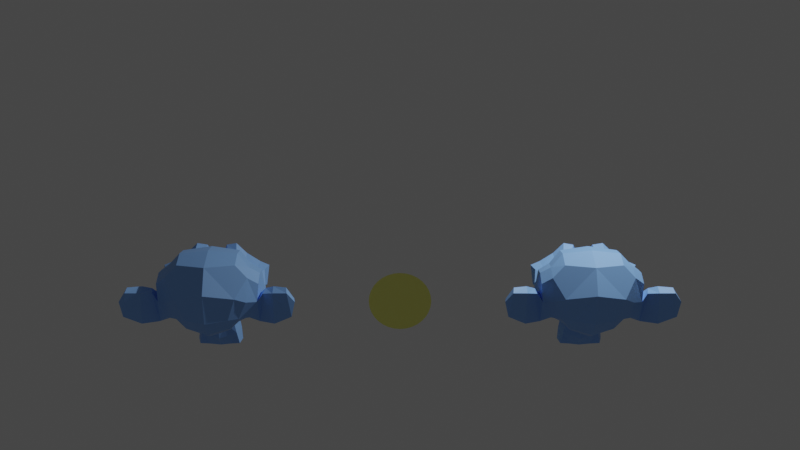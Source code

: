 # Source: UPBGE_03_Firing_Delay_Examples.blend  (saved by Blender 3.0.42; exported with 4.5.12 LTS)
import bpy
from mathutils import Matrix  # noqa: F401  (used for matrix-valued properties, if any)

bpy.ops.wm.read_factory_settings(use_empty=True)
scene = bpy.context.scene
scene.name = 'Scene'

# ---- collections
col_game = bpy.data.collections.new('Game'); scene.collection.children.link(col_game)
col_hidden = bpy.data.collections.new('Hidden'); scene.collection.children.link(col_hidden)

# ---- materials (node trees are filled in below, after node groups)
mat_blue = bpy.data.materials.new('Blue')
mat_blue.use_transparent_shadow = False
mat_yellow = bpy.data.materials.new('Yellow')
mat_yellow.use_transparent_shadow = False

# ---- material node trees
mat_blue.use_nodes = True; mat_blue.node_tree.nodes.clear()
_N = mat_blue.node_tree.nodes; _L = mat_blue.node_tree.links
n0 = _N.new('ShaderNodeBsdfPrincipled'); n0.name = 'Principled BSDF'; n0.location = (10, 300)
n0.distribution = 'GGX'
n0.subsurface_method = 'RANDOM_WALK_SKIN'
n0.inputs[0].default_value = (0.25, 0.5, 1.0, 1.0)
n0.inputs[3].default_value = 1.45
n0.inputs[27].default_value = (0.0, 0.0, 0.0, 1.0)
n0.inputs[28].default_value = 1.0
n1 = _N.new('ShaderNodeOutputMaterial'); n1.name = 'Material Output'; n1.location = (300, 300)
_L.new(n0.outputs[0], n1.inputs[0])
n1.is_active_output = True
mat_yellow.use_nodes = True; mat_yellow.node_tree.nodes.clear()
_N = mat_yellow.node_tree.nodes; _L = mat_yellow.node_tree.links
n0 = _N.new('ShaderNodeBsdfPrincipled'); n0.name = 'Principled BSDF'; n0.location = (10, 300)
n0.distribution = 'GGX'
n0.subsurface_method = 'RANDOM_WALK_SKIN'
n0.inputs[0].default_value = (1.0, 1.0, 0.25, 1.0)
n0.inputs[3].default_value = 1.45
n0.inputs[27].default_value = (0.0, 0.0, 0.0, 1.0)
n0.inputs[28].default_value = 1.0
n1 = _N.new('ShaderNodeOutputMaterial'); n1.name = 'Material Output'; n1.location = (300, 300)
_L.new(n0.outputs[0], n1.inputs[0])
n1.is_active_output = True

# ---- world
world_world = bpy.data.worlds.new('World'); scene.world = world_world
world_world.use_nodes = True; world_world.node_tree.nodes.clear()
_N = world_world.node_tree.nodes; _L = world_world.node_tree.links
n0 = _N.new('ShaderNodeOutputWorld'); n0.name = 'World Output'; n0.location = (300, 300)
n1 = _N.new('ShaderNodeBackground'); n1.name = 'Background'; n1.location = (10, 300)
n1.inputs[0].default_value = (0.05088, 0.05088, 0.05088, 1.0)
_L.new(n1.outputs[0], n0.inputs[0])
n0.is_active_output = True
world_world.color = (0.05088, 0.05088, 0.05088)
world_world.use_sun_shadow = False
world_world.sun_shadow_jitter_overblur = 0.0

# ---- cameras
cam_camera = bpy.data.cameras.new('Camera')
cam_camera.clip_end = 100.0
cam_camera.ortho_scale = 7.314

# ---- lights
light_light = bpy.data.lights.new('Light', 'POINT')
light_light.transmission_factor = 0.0
light_light.energy = 1000.0
light_light.shadow_soft_size = 0.1
light_light.shadow_maximum_resolution = 0.006
light_light.use_absolute_resolution = True

# ---- meshes
me_suzanne = bpy.data.meshes.new('Suzanne')
me_suzanne.from_pydata([(-0.4375, 0.7374, 0.1641), (0.4375, 0.7374, 0.1641), (-0.5, 0.6593, 0.09375), (0.5, 0.6593, 0.09375), (-0.5469, 0.5499, 0.05469), (0.5469, 0.5499, 0.05469), (-0.3516, 0.589, -0.02344), (0.3516, 0.589, -0.02344), (-0.3516, 0.6905, 0.03125), (0.3516, 0.6905, 0.03125), (-0.3516, 0.753, 0.1328), (0.3516, 0.753, 0.1328), (-0.2734, 0.7686, 0.1641), (0.2734, 0.7686, 0.1641), (-0.2031, 0.714, 0.09375), (0.2031, 0.714, 0.09375), (-0.1563, 0.6202, 0.05469), (0.1562, 0.6202, 0.05469), (-0.07813, 0.628, 0.2422), (0.07812, 0.628, 0.2422), (-0.1406, 0.714, 0.2422), (0.1406, 0.714, 0.2422), (-0.2422, 0.7686, 0.2422), (0.2422, 0.7686, 0.2422), (-0.2734, 0.7686, 0.3281), (0.2734, 0.7686, 0.3281), (-0.2031, 0.714, 0.3906), (0.2031, 0.714, 0.3906), (-0.1563, 0.6202, 0.4375), (0.1562, 0.6202, 0.4375), (-0.3516, 0.589, 0.5156), (0.3516, 0.589, 0.5156), (-0.3516, 0.6905, 0.4531), (0.3516, 0.6905, 0.4531), (-0.3516, 0.753, 0.3594), (0.3516, 0.753, 0.3594), (-0.4375, 0.7374, 0.3281), (0.4375, 0.7374, 0.3281), (-0.5, 0.6593, 0.3906), (0.5, 0.6593, 0.3906), (-0.5469, 0.5499, 0.4375), (0.5469, 0.5499, 0.4375), (-0.625, 0.5343, 0.2422), (0.625, 0.5343, 0.2422), (-0.5625, 0.6436, 0.2422), (0.5625, 0.6436, 0.2422), (-0.4688, 0.7296, 0.2422), (0.4688, 0.7296, 0.2422), (-0.4766, 0.7452, 0.2422), (0.4766, 0.7452, 0.2422), (-0.4453, 0.753, 0.3359), (0.4453, 0.753, 0.3359), (-0.3516, 0.7765, 0.375), (0.3516, 0.7765, 0.375), (-0.2656, 0.7921, 0.3359), (0.2656, 0.7921, 0.3359), (-0.2266, 0.7921, 0.2422), (0.2266, 0.7921, 0.2422), (-0.2656, 0.7921, 0.1562), (0.2656, 0.7921, 0.1562), (-0.3516, 0.7999, 0.2422), (0.3516, 0.7999, 0.2422), (-0.3516, 0.7765, 0.1172), (0.3516, 0.7765, 0.1172), (-0.4453, 0.753, 0.1562), (0.4453, 0.753, 0.1562), (-3.633e-08, 0.714, 0.4297), (-4.316e-08, 0.7921, 0.3516), (-3.565e-08, 0.7061, -0.6797), (-3.975e-08, 0.753, -0.3203), (-4.111e-08, 0.7686, -0.1875), (-3.428e-08, 0.6905, -0.7734), (-2.404e-08, 0.5733, 0.4062), (-2.13e-08, 0.5421, 0.5703), (7.636e-08, -0.5751, 0.8984), (1.03e-07, -0.8798, 0.5625), (1.01e-07, -0.8564, 0.07031), (5.929e-08, -0.3798, -0.3828), (-0.2031, 0.5343, -0.1875), (0.2031, 0.5343, -0.1875), (-0.3125, 0.5421, -0.4375), (0.3125, 0.5421, -0.4375), (-0.3516, 0.5421, -0.6953), (0.3516, 0.5421, -0.6953), (-0.3672, 0.503, -0.8906), (0.3672, 0.503, -0.8906), (-0.3281, 0.4952, -0.9453), (0.3281, 0.4952, -0.9453), (-0.1797, 0.5265, -0.9688), (0.1797, 0.5265, -0.9688), (-2.199e-08, 0.5499, -0.9844), (-0.4375, 0.503, -0.1406), (0.4375, 0.503, -0.1406), (-0.6328, 0.5108, -0.03906), (0.6328, 0.5108, -0.03906), (-0.8281, 0.4171, 0.1484), (0.8281, 0.4171, 0.1484), (-0.8594, 0.5655, 0.4297), (0.8594, 0.5655, 0.4297), (-0.7109, 0.5968, 0.4844), (0.7109, 0.5968, 0.4844), (-0.4922, 0.6593, 0.6016), (0.4922, 0.6593, 0.6016), (-0.3203, 0.7061, 0.7578), (0.3203, 0.7061, 0.7578), (-0.1563, 0.7296, 0.7188), (0.1562, 0.7296, 0.7188), (-0.0625, 0.7218, 0.4922), (0.0625, 0.7218, 0.4922), (-0.1641, 0.7452, 0.4141), (0.1641, 0.7452, 0.4141), (-0.125, 0.7374, 0.3047), (0.125, 0.7374, 0.3047), (-0.2031, 0.714, 0.09375), (0.2031, 0.714, 0.09375), (-0.375, 0.6749, 0.01562), (0.375, 0.6749, 0.01562), (-0.4922, 0.6436, 0.0625), (0.4922, 0.6436, 0.0625), (-0.625, 0.6202, 0.1875), (0.625, 0.6202, 0.1875), (-0.6406, 0.6202, 0.2969), (0.6406, 0.6202, 0.2969), (-0.6016, 0.6358, 0.375), (0.6016, 0.6358, 0.375), (-0.4297, 0.6905, 0.4375), (0.4297, 0.6905, 0.4375), (-0.25, 0.7296, 0.4688), (0.25, 0.7296, 0.4688), (-3.565e-08, 0.7061, -0.7656), (-0.1094, 0.7061, -0.7188), (0.1094, 0.7061, -0.7188), (-0.1172, 0.6827, -0.8359), (0.1172, 0.6827, -0.8359), (-0.0625, 0.6671, -0.8828), (0.0625, 0.6671, -0.8828), (-3.155e-08, 0.6593, -0.8906), (-3.701e-08, 0.7218, -0.1953), (-3.633e-08, 0.714, -0.1406), (-0.1016, 0.714, -0.1484), (0.1016, 0.714, -0.1484), (-0.125, 0.7218, -0.2266), (0.125, 0.7218, -0.2266), (-0.08594, 0.714, -0.2891), (0.08594, 0.714, -0.2891), (-0.3984, 0.6436, -0.04688), (0.3984, 0.6436, -0.04688), (-0.6172, 0.5968, 0.05469), (0.6172, 0.5968, 0.05469), (-0.7266, 0.5733, 0.2031), (0.7266, 0.5733, 0.2031), (-0.7422, 0.628, 0.375), (0.7422, 0.628, 0.375), (-0.6875, 0.6983, 0.4141), (0.6875, 0.6983, 0.4141), (-0.4375, 0.7686, 0.5469), (0.4375, 0.7686, 0.5469), (-0.3125, 0.8077, 0.6406), (0.3125, 0.8077, 0.6406), (-0.2031, 0.8233, 0.6172), (0.2031, 0.8233, 0.6172), (-0.1016, 0.8155, 0.4297), (0.1016, 0.8155, 0.4297), (-0.125, 0.7843, -0.1016), (0.125, 0.7843, -0.1016), (-0.2109, 0.6827, -0.4453), (0.2109, 0.6827, -0.4453), (-0.25, 0.6593, -0.7031), (0.25, 0.6593, -0.7031), (-0.2656, 0.6358, -0.8203), (0.2656, 0.6358, -0.8203), (-0.2344, 0.6046, -0.9141), (0.2344, 0.6046, -0.9141), (-0.1641, 0.6046, -0.9297), (0.1641, 0.6046, -0.9297), (-2.745e-08, 0.6124, -0.9453), (-3.496e-08, 0.6983, 0.04688), (-3.838e-08, 0.7374, 0.2109), (-0.3281, 0.714, 0.4766), (0.3281, 0.714, 0.4766), (-0.1641, 0.7218, 0.1406), (0.1641, 0.7218, 0.1406), (-0.1328, 0.7296, 0.2109), (0.1328, 0.7296, 0.2109), (-0.1172, 0.7061, -0.6875), (0.1172, 0.7061, -0.6875), (-0.07813, 0.7218, -0.4453), (0.07812, 0.7218, -0.4453), (-3.701e-08, 0.7218, -0.4453), (-3.633e-08, 0.714, -0.3281), (-0.09375, 0.753, -0.2734), (0.09375, 0.753, -0.2734), (-0.1328, 0.7686, -0.2266), (0.1328, 0.7686, -0.2266), (-0.1094, 0.753, -0.1328), (0.1094, 0.753, -0.1328), (-0.03906, 0.753, -0.125), (0.03906, 0.753, -0.125), (-4.384e-08, 0.7999, -0.2031), (-0.04688, 0.7843, -0.1484), (0.04687, 0.7843, -0.1484), (-0.09375, 0.7843, -0.1562), (0.09375, 0.7843, -0.1562), (-0.1094, 0.7999, -0.2266), (0.1094, 0.7999, -0.2266), (-0.07813, 0.7765, -0.25), (0.07812, 0.7765, -0.25), (-4.179e-08, 0.7765, -0.2891), (-0.2578, 0.5265, -0.3125), (0.2578, 0.5265, -0.3125), (-0.1641, 0.6827, -0.2422), (0.1641, 0.6827, -0.2422), (-0.1797, 0.6827, -0.3125), (0.1797, 0.6827, -0.3125), (-0.2344, 0.5265, -0.25), (0.2344, 0.5265, -0.25), (-3.155e-08, 0.6593, -0.875), (-0.04688, 0.6593, -0.8672), (0.04687, 0.6593, -0.8672), (-0.09375, 0.6827, -0.8203), (0.09375, 0.6827, -0.8203), (-0.09375, 0.6983, -0.7422), (0.09375, 0.6983, -0.7422), (-2.882e-08, 0.628, -0.7812), (-0.09375, 0.6358, -0.75), (0.09375, 0.6358, -0.75), (-0.09375, 0.6124, -0.8125), (0.09375, 0.6124, -0.8125), (-0.04688, 0.6046, -0.8516), (0.04687, 0.6046, -0.8516), (-2.677e-08, 0.6046, -0.8594), (-0.1719, 0.753, 0.2188), (0.1719, 0.753, 0.2188), (-0.1875, 0.7452, 0.1562), (0.1875, 0.7452, 0.1562), (-0.3359, 0.7296, 0.4297), (0.3359, 0.7296, 0.4297), (-0.2734, 0.7452, 0.4219), (0.2734, 0.7452, 0.4219), (-0.4219, 0.7452, 0.3984), (0.4219, 0.7452, 0.3984), (-0.5625, 0.6671, 0.3516), (0.5625, 0.6671, 0.3516), (-0.5859, 0.6593, 0.2891), (0.5859, 0.6593, 0.2891), (-0.5781, 0.6515, 0.1953), (0.5781, 0.6515, 0.1953), (-0.4766, 0.6905, 0.1016), (0.4766, 0.6905, 0.1016), (-0.375, 0.714, 0.0625), (0.375, 0.714, 0.0625), (-0.2266, 0.753, 0.1094), (0.2266, 0.753, 0.1094), (-0.1797, 0.753, 0.2969), (0.1797, 0.753, 0.2969), (-0.2109, 0.753, 0.375), (0.2109, 0.753, 0.375), (-0.2344, 0.7296, 0.3594), (0.2344, 0.7296, 0.3594), (-0.1953, 0.7296, 0.2969), (0.1953, 0.7296, 0.2969), (-0.2422, 0.7296, 0.125), (0.2422, 0.7296, 0.125), (-0.375, 0.6983, 0.08594), (0.375, 0.6983, 0.08594), (-0.4609, 0.6749, 0.1172), (0.4609, 0.6749, 0.1172), (-0.5469, 0.6436, 0.2109), (0.5469, 0.6436, 0.2109), (-0.5547, 0.6436, 0.2812), (0.5547, 0.6436, 0.2812), (-0.5312, 0.6515, 0.3359), (0.5312, 0.6515, 0.3359), (-0.4141, 0.7218, 0.3906), (0.4141, 0.7218, 0.3906), (-0.2812, 0.7374, 0.3984), (0.2812, 0.7374, 0.3984), (-0.3359, 0.7218, 0.4062), (0.3359, 0.7218, 0.4062), (-0.2031, 0.7218, 0.1719), (0.2031, 0.7218, 0.1719), (-0.1953, 0.7218, 0.2266), (0.1953, 0.7218, 0.2266), (-0.1094, 0.5811, 0.4609), (0.1094, 0.5811, 0.4609), (-0.1953, 0.589, 0.6641), (0.1953, 0.589, 0.6641), (-0.3359, 0.5655, 0.6875), (0.3359, 0.5655, 0.6875), (-0.4844, 0.5265, 0.5547), (0.4844, 0.5265, 0.5547), (-0.6797, 0.464, 0.4531), (0.6797, 0.464, 0.4531), (-0.7969, 0.4327, 0.4062), (0.7969, 0.4327, 0.4062), (-0.7734, 0.3468, 0.1641), (0.7734, 0.3468, 0.1641), (-0.6016, 0.3858, 0.0), (0.6016, 0.3858, 0.0), (-0.4375, 0.4405, -0.09375), (0.4375, 0.4405, -0.09375), (3.283e-09, 0.2608, 0.8984), (3.538e-08, -0.1064, 0.9844), (8.729e-08, -0.7001, -0.1953), (1.216e-08, 0.1593, -0.4609), (-1.174e-08, 0.4327, -0.9766), (-1.498e-09, 0.3155, -0.8047), (5.51e-10, 0.2921, -0.5703), (3.966e-09, 0.253, -0.4844), (-0.8516, 0.02646, 0.2344), (0.8516, 0.02646, 0.2344), (-0.8594, -0.0751, 0.3203), (0.8594, -0.0751, 0.3203), (-0.7734, -0.4657, 0.2656), (0.7734, -0.4657, 0.2656), (-0.4609, -0.7314, 0.4375), (0.4609, -0.7314, 0.4375), (-0.7344, 0.04208, -0.04688), (0.7344, 0.04208, -0.04688), (-0.5938, -0.1923, -0.125), (0.5938, -0.1923, -0.125), (-0.6406, -0.4579, -0.007812), (0.6406, -0.4579, -0.007812), (-0.3359, -0.6923, 0.05469), (0.3359, -0.6923, 0.05469), (-0.2344, 0.378, -0.3516), (0.2344, 0.378, -0.3516), (-0.1797, 0.2296, -0.4141), (0.1797, 0.2296, -0.4141), (-0.2891, 0.3546, -0.7109), (0.2891, 0.3546, -0.7109), (-0.25, 0.3624, -0.5), (0.25, 0.3624, -0.5), (-0.3281, 0.3702, -0.9141), (0.3281, 0.3702, -0.9141), (-0.1406, 0.339, -0.7578), (0.1406, 0.339, -0.7578), (-0.125, 0.3311, -0.5391), (0.125, 0.3311, -0.5391), (-0.1641, 0.4093, -0.9453), (0.1641, 0.4093, -0.9453), (-0.2188, 0.4015, -0.2812), (0.2188, 0.4015, -0.2812), (-0.2109, 0.4405, -0.2266), (0.2109, 0.4405, -0.2266), (-0.2031, 0.4718, -0.1719), (0.2031, 0.4718, -0.1719), (-0.2109, 0.1358, -0.3906), (0.2109, 0.1358, -0.3906), (-0.2969, -0.2939, -0.3125), (0.2969, -0.2939, -0.3125), (-0.3437, -0.5673, -0.1484), (0.3438, -0.5673, -0.1484), (-0.4531, -0.411, 0.8672), (0.4531, -0.411, 0.8672), (-0.4531, -0.09854, 0.9297), (0.4531, -0.09854, 0.9297), (-0.4531, 0.2061, 0.8516), (0.4531, 0.2061, 0.8516), (-0.4609, 0.4015, 0.5234), (0.4609, 0.4015, 0.5234), (-0.7266, 0.3077, 0.4062), (0.7266, 0.3077, 0.4062), (-0.6328, 0.253, 0.4531), (0.6328, 0.253, 0.4531), (-0.6406, 0.02646, 0.7031), (0.6406, 0.02646, 0.7031), (-0.7969, 0.09677, 0.5625), (0.7969, 0.09677, 0.5625), (-0.7969, -0.1454, 0.6172), (0.7969, -0.1454, 0.6172), (-0.6406, -0.2235, 0.75), (0.6406, -0.2235, 0.75), (-0.6406, -0.4735, 0.6797), (0.6406, -0.4735, 0.6797), (-0.7969, -0.3876, 0.5391), (0.7969, -0.3876, 0.5391), (-0.6172, -0.6142, 0.3281), (0.6172, -0.6142, 0.3281), (-0.4844, -0.5751, 0.02344), (0.4844, -0.5751, 0.02344), (-0.8203, -0.2314, 0.3281), (0.8203, -0.2314, 0.3281), (-0.4062, 0.1202, -0.1719), (0.4062, 0.1202, -0.1719), (-0.4297, -0.2392, -0.1953), (0.4297, -0.2392, -0.1953), (-0.8906, -0.2626, 0.4062), (0.8906, -0.2626, 0.4062), (-0.7734, -0.1532, -0.1406), (0.7734, -0.1532, -0.1406), (-1.039, -0.3564, -0.1016), (1.039, -0.3564, -0.1016), (-1.281, -0.4579, 0.05469), (1.281, -0.4579, 0.05469), (-1.352, -0.4501, 0.3203), (1.352, -0.4501, 0.3203), (-1.234, -0.4501, 0.5078), (1.234, -0.4501, 0.5078), (-1.023, -0.3407, 0.4766), (1.023, -0.3407, 0.4766), (-1.016, -0.3173, 0.4141), (1.016, -0.3173, 0.4141), (-1.188, -0.4189, 0.4375), (1.188, -0.4189, 0.4375), (-1.266, -0.4345, 0.2891), (1.266, -0.4345, 0.2891), (-1.211, -0.4345, 0.07812), (1.211, -0.4345, 0.07812), (-1.031, -0.3329, -0.03906), (1.031, -0.3329, -0.03906), (-0.8281, -0.161, -0.07031), (0.8281, -0.161, -0.07031), (-0.9219, -0.247, 0.3594), (0.9219, -0.247, 0.3594), (-0.9453, -0.3173, 0.3047), (0.9453, -0.3173, 0.3047), (-0.8828, -0.2392, -0.02344), (0.8828, -0.2392, -0.02344), (-1.039, -0.3954, 0.0), (1.039, -0.3954, 0.0), (-1.188, -0.4735, 0.09375), (1.188, -0.4735, 0.09375), (-1.234, -0.4735, 0.25), (1.234, -0.4735, 0.25), (-1.172, -0.4657, 0.3594), (1.172, -0.4657, 0.3594), (-1.023, -0.3876, 0.3438), (1.023, -0.3876, 0.3438), (-0.8438, -0.2392, 0.2891), (0.8438, -0.2392, 0.2891), (-0.8359, -0.3017, 0.1719), (0.8359, -0.3017, 0.1719), (-0.7578, -0.3017, 0.09375), (0.7578, -0.3017, 0.09375), (-0.8203, -0.3017, 0.08594), (0.8203, -0.3017, 0.08594), (-0.8438, -0.3017, 0.01562), (0.8438, -0.3017, 0.01562), (-0.8125, -0.3017, -0.01562), (0.8125, -0.3017, -0.01562), (-0.7266, -0.09854, 0.0), (0.7266, -0.09854, 0.0), (-0.7188, -0.2001, -0.02344), (0.7188, -0.2001, -0.02344), (-0.7188, -0.2157, 0.03906), (0.7188, -0.2157, 0.03906), (-0.7969, -0.2392, 0.2031), (0.7969, -0.2392, 0.2031), (-0.8906, -0.2939, 0.2422), (0.8906, -0.2939, 0.2422), (-0.8906, -0.3485, 0.2344), (0.8906, -0.3485, 0.2344), (-0.8125, -0.3485, -0.01562), (0.8125, -0.3485, -0.01562), (-0.8516, -0.3485, 0.01562), (0.8516, -0.3485, 0.01562), (-0.8281, -0.3485, 0.07812), (0.8281, -0.3485, 0.07812), (-0.7656, -0.3485, 0.09375), (0.7656, -0.3485, 0.09375), (-0.8438, -0.3485, 0.1719), (0.8438, -0.3485, 0.1719), (-1.039, -0.4423, 0.3281), (1.039, -0.4423, 0.3281), (-1.188, -0.5126, 0.3438), (1.188, -0.5126, 0.3438), (-1.258, -0.5204, 0.2422), (1.258, -0.5204, 0.2422), (-1.211, -0.5126, 0.08594), (1.211, -0.5126, 0.08594), (-1.047, -0.4501, 0.0), (1.047, -0.4501, 0.0), (-0.8828, -0.2939, -0.01562), (0.8828, -0.2939, -0.01562), (-0.9531, -0.372, 0.2891), (0.9531, -0.372, 0.2891), (-0.8906, -0.3564, 0.1094), (0.8906, -0.3564, 0.1094), (-0.9375, -0.3642, 0.0625), (0.9375, -0.3642, 0.0625), (-1.0, -0.3954, 0.125), (1.0, -0.3954, 0.125), (-0.9609, -0.3798, 0.1719), (0.9609, -0.3798, 0.1719), (-1.016, -0.4032, 0.2344), (1.016, -0.4032, 0.2344), (-1.055, -0.411, 0.1875), (1.055, -0.411, 0.1875), (-1.109, -0.4189, 0.2109), (1.109, -0.4189, 0.2109), (-1.086, -0.4189, 0.2734), (1.086, -0.4189, 0.2734), (-1.023, -0.5126, 0.4375), (1.023, -0.5126, 0.4375), (-1.25, -0.5751, 0.4688), (1.25, -0.5751, 0.4688), (-1.367, -0.5282, 0.2969), (1.367, -0.5282, 0.2969), (-1.312, -0.5595, 0.05469), (1.312, -0.5595, 0.05469), (-1.039, -0.5204, -0.08594), (1.039, -0.5204, -0.08594), (-0.7891, -0.3564, -0.125), (0.7891, -0.3564, -0.125), (-0.8594, -0.411, 0.3828), (0.8594, -0.411, 0.3828)], [], [(46, 0, 2, 44), (3, 1, 47, 45), (44, 2, 4, 42), (5, 3, 45, 43), (2, 8, 6, 4), (7, 9, 3, 5), (0, 10, 8, 2), (9, 11, 1, 3), (10, 12, 14, 8), (15, 13, 11, 9), (8, 14, 16, 6), (17, 15, 9, 7), (14, 20, 18, 16), (19, 21, 15, 17), (12, 22, 20, 14), (21, 23, 13, 15), (22, 24, 26, 20), (27, 25, 23, 21), (20, 26, 28, 18), (29, 27, 21, 19), (26, 32, 30, 28), (31, 33, 27, 29), (24, 34, 32, 26), (33, 35, 25, 27), (34, 36, 38, 32), (39, 37, 35, 33), (32, 38, 40, 30), (41, 39, 33, 31), (38, 44, 42, 40), (43, 45, 39, 41), (36, 46, 44, 38), (45, 47, 37, 39), (46, 36, 50, 48), (51, 37, 47, 49), (36, 34, 52, 50), (53, 35, 37, 51), (34, 24, 54, 52), (55, 25, 35, 53), (24, 22, 56, 54), (57, 23, 25, 55), (22, 12, 58, 56), (59, 13, 23, 57), (12, 10, 62, 58), (63, 11, 13, 59), (10, 0, 64, 62), (65, 1, 11, 63), (0, 46, 48, 64), (49, 47, 1, 65), (60, 64, 48), (49, 65, 61), (62, 64, 60), (61, 65, 63), (60, 58, 62), (63, 59, 61), (60, 56, 58), (59, 57, 61), (60, 54, 56), (57, 55, 61), (60, 52, 54), (55, 53, 61), (60, 50, 52), (53, 51, 61), (60, 48, 50), (51, 49, 61), (88, 173, 175, 90), (175, 174, 89, 90), (86, 171, 173, 88), (174, 172, 87, 89), (84, 169, 171, 86), (172, 170, 85, 87), (82, 167, 169, 84), (170, 168, 83, 85), (80, 165, 167, 82), (168, 166, 81, 83), (78, 91, 145, 163), (146, 92, 79, 164), (91, 93, 147, 145), (148, 94, 92, 146), (93, 95, 149, 147), (150, 96, 94, 148), (95, 97, 151, 149), (152, 98, 96, 150), (97, 99, 153, 151), (154, 100, 98, 152), (99, 101, 155, 153), (156, 102, 100, 154), (101, 103, 157, 155), (158, 104, 102, 156), (103, 105, 159, 157), (160, 106, 104, 158), (105, 107, 161, 159), (162, 108, 106, 160), (107, 66, 67, 161), (67, 66, 108, 162), (109, 127, 159, 161), (160, 128, 110, 162), (127, 178, 157, 159), (158, 179, 128, 160), (125, 155, 157, 178), (158, 156, 126, 179), (123, 153, 155, 125), (156, 154, 124, 126), (121, 151, 153, 123), (154, 152, 122, 124), (119, 149, 151, 121), (152, 150, 120, 122), (117, 147, 149, 119), (150, 148, 118, 120), (115, 145, 147, 117), (148, 146, 116, 118), (113, 163, 145, 115), (146, 164, 114, 116), (113, 180, 176, 163), (176, 181, 114, 164), (109, 161, 67, 111), (67, 162, 110, 112), (111, 67, 177, 182), (177, 67, 112, 183), (176, 180, 182, 177), (183, 181, 176, 177), (134, 136, 175, 173), (175, 136, 135, 174), (132, 134, 173, 171), (174, 135, 133, 172), (130, 132, 171, 169), (172, 133, 131, 170), (165, 186, 184, 167), (185, 187, 166, 168), (130, 169, 167, 184), (168, 170, 131, 185), (143, 189, 188, 186), (188, 189, 144, 187), (184, 186, 188, 68), (188, 187, 185, 68), (129, 130, 184, 68), (185, 131, 129, 68), (141, 192, 190, 143), (191, 193, 142, 144), (139, 194, 192, 141), (193, 195, 140, 142), (138, 196, 194, 139), (195, 197, 138, 140), (137, 70, 196, 138), (197, 70, 137, 138), (189, 143, 190, 69), (191, 144, 189, 69), (69, 190, 205, 207), (206, 191, 69, 207), (70, 198, 199, 196), (200, 198, 70, 197), (196, 199, 201, 194), (202, 200, 197, 195), (194, 201, 203, 192), (204, 202, 195, 193), (192, 203, 205, 190), (206, 204, 193, 191), (198, 203, 201, 199), (202, 204, 198, 200), (198, 207, 205, 203), (206, 207, 198, 204), (138, 139, 163, 176), (164, 140, 138, 176), (139, 141, 210, 163), (211, 142, 140, 164), (141, 143, 212, 210), (213, 144, 142, 211), (143, 186, 165, 212), (166, 187, 144, 213), (80, 208, 212, 165), (213, 209, 81, 166), (208, 214, 210, 212), (211, 215, 209, 213), (78, 163, 210, 214), (211, 164, 79, 215), (130, 129, 71, 221), (71, 129, 131, 222), (132, 130, 221, 219), (222, 131, 133, 220), (134, 132, 219, 217), (220, 133, 135, 218), (136, 134, 217, 216), (218, 135, 136, 216), (216, 217, 228, 230), (229, 218, 216, 230), (217, 219, 226, 228), (227, 220, 218, 229), (219, 221, 224, 226), (225, 222, 220, 227), (221, 71, 223, 224), (223, 71, 222, 225), (223, 230, 228, 224), (229, 230, 223, 225), (224, 228, 226), (227, 229, 225), (182, 180, 233, 231), (234, 181, 183, 232), (111, 182, 231, 253), (232, 183, 112, 254), (109, 111, 253, 255), (254, 112, 110, 256), (180, 113, 251, 233), (252, 114, 181, 234), (113, 115, 249, 251), (250, 116, 114, 252), (115, 117, 247, 249), (248, 118, 116, 250), (117, 119, 245, 247), (246, 120, 118, 248), (119, 121, 243, 245), (244, 122, 120, 246), (121, 123, 241, 243), (242, 124, 122, 244), (123, 125, 239, 241), (240, 126, 124, 242), (125, 178, 235, 239), (236, 179, 126, 240), (178, 127, 237, 235), (238, 128, 179, 236), (127, 109, 255, 237), (256, 110, 128, 238), (237, 255, 257, 275), (258, 256, 238, 276), (235, 237, 275, 277), (276, 238, 236, 278), (239, 235, 277, 273), (278, 236, 240, 274), (241, 239, 273, 271), (274, 240, 242, 272), (243, 241, 271, 269), (272, 242, 244, 270), (245, 243, 269, 267), (270, 244, 246, 268), (247, 245, 267, 265), (268, 246, 248, 266), (249, 247, 265, 263), (266, 248, 250, 264), (251, 249, 263, 261), (264, 250, 252, 262), (233, 251, 261, 279), (262, 252, 234, 280), (255, 253, 259, 257), (260, 254, 256, 258), (253, 231, 281, 259), (282, 232, 254, 260), (231, 233, 279, 281), (280, 234, 232, 282), (66, 107, 283, 72), (284, 108, 66, 72), (107, 105, 285, 283), (286, 106, 108, 284), (105, 103, 287, 285), (288, 104, 106, 286), (103, 101, 289, 287), (290, 102, 104, 288), (101, 99, 291, 289), (292, 100, 102, 290), (99, 97, 293, 291), (294, 98, 100, 292), (97, 95, 295, 293), (296, 96, 98, 294), (95, 93, 297, 295), (298, 94, 96, 296), (93, 91, 299, 297), (300, 92, 94, 298), (307, 308, 327, 337), (328, 308, 307, 338), (306, 307, 337, 335), (338, 307, 306, 336), (305, 306, 335, 339), (336, 306, 305, 340), (88, 90, 305, 339), (305, 90, 89, 340), (86, 88, 339, 333), (340, 89, 87, 334), (84, 86, 333, 329), (334, 87, 85, 330), (82, 84, 329, 331), (330, 85, 83, 332), (329, 335, 337, 331), (338, 336, 330, 332), (329, 333, 339, 335), (340, 334, 330, 336), (325, 331, 337, 327), (338, 332, 326, 328), (80, 82, 331, 325), (332, 83, 81, 326), (208, 341, 343, 214), (344, 342, 209, 215), (80, 325, 341, 208), (342, 326, 81, 209), (78, 214, 343, 345), (344, 215, 79, 346), (78, 345, 299, 91), (300, 346, 79, 92), (76, 323, 351, 303), (352, 324, 76, 303), (303, 351, 349, 77), (350, 352, 303, 77), (77, 349, 347, 304), (348, 350, 77, 304), (304, 347, 327, 308), (328, 348, 304, 308), (325, 327, 347, 341), (348, 328, 326, 342), (295, 297, 317, 309), (318, 298, 296, 310), (75, 315, 323, 76), (324, 316, 75, 76), (301, 357, 355, 302), (356, 358, 301, 302), (302, 355, 353, 74), (354, 356, 302, 74), (74, 353, 315, 75), (316, 354, 74, 75), (291, 293, 361, 363), (362, 294, 292, 364), (363, 361, 367, 365), (368, 362, 364, 366), (365, 367, 369, 371), (370, 368, 366, 372), (371, 369, 375, 373), (376, 370, 372, 374), (313, 377, 373, 375), (374, 378, 314, 376), (315, 353, 373, 377), (374, 354, 316, 378), (353, 355, 371, 373), (372, 356, 354, 374), (355, 357, 365, 371), (366, 358, 356, 372), (357, 359, 363, 365), (364, 360, 358, 366), (289, 291, 363, 359), (364, 292, 290, 360), (73, 359, 357, 301), (358, 360, 73, 301), (283, 285, 287, 289), (288, 286, 284, 290), (283, 289, 359, 73), (360, 290, 284, 73), (72, 283, 73), (73, 284, 72), (293, 295, 309, 361), (310, 296, 294, 362), (309, 311, 367, 361), (368, 312, 310, 362), (311, 381, 369, 367), (370, 382, 312, 368), (313, 375, 369, 381), (370, 376, 314, 382), (347, 349, 385, 383), (386, 350, 348, 384), (317, 383, 385, 319), (386, 384, 318, 320), (297, 299, 383, 317), (384, 300, 298, 318), (299, 343, 341, 383), (342, 344, 300, 384), (341, 347, 383), (384, 348, 342), (299, 345, 343), (344, 346, 300), (313, 321, 379, 377), (380, 322, 314, 378), (315, 377, 379, 323), (380, 378, 316, 324), (319, 385, 379, 321), (380, 386, 320, 322), (349, 351, 379, 385), (380, 352, 350, 386), (323, 379, 351), (352, 380, 324), (399, 387, 413, 401), (414, 388, 400, 402), (399, 401, 403, 397), (404, 402, 400, 398), (397, 403, 405, 395), (406, 404, 398, 396), (395, 405, 407, 393), (408, 406, 396, 394), (393, 407, 409, 391), (410, 408, 394, 392), (391, 409, 411, 389), (412, 410, 392, 390), (409, 419, 417, 411), (418, 420, 410, 412), (407, 421, 419, 409), (420, 422, 408, 410), (405, 423, 421, 407), (422, 424, 406, 408), (403, 425, 423, 405), (424, 426, 404, 406), (401, 427, 425, 403), (426, 428, 402, 404), (401, 413, 415, 427), (416, 414, 402, 428), (317, 319, 443, 441), (444, 320, 318, 442), (319, 389, 411, 443), (412, 390, 320, 444), (309, 317, 441, 311), (442, 318, 310, 312), (381, 429, 413, 387), (414, 430, 382, 388), (411, 417, 439, 443), (440, 418, 412, 444), (437, 445, 443, 439), (444, 446, 438, 440), (433, 445, 437, 435), (438, 446, 434, 436), (431, 447, 445, 433), (446, 448, 432, 434), (429, 447, 431, 449), (432, 448, 430, 450), (413, 429, 449, 415), (450, 430, 414, 416), (311, 447, 429, 381), (430, 448, 312, 382), (311, 441, 445, 447), (446, 442, 312, 448), (441, 443, 445), (446, 444, 442), (415, 449, 451, 475), (452, 450, 416, 476), (449, 431, 461, 451), (462, 432, 450, 452), (431, 433, 459, 461), (460, 434, 432, 462), (433, 435, 457, 459), (458, 436, 434, 460), (435, 437, 455, 457), (456, 438, 436, 458), (437, 439, 453, 455), (454, 440, 438, 456), (439, 417, 473, 453), (474, 418, 440, 454), (427, 415, 475, 463), (476, 416, 428, 464), (425, 427, 463, 465), (464, 428, 426, 466), (423, 425, 465, 467), (466, 426, 424, 468), (421, 423, 467, 469), (468, 424, 422, 470), (419, 421, 469, 471), (470, 422, 420, 472), (417, 419, 471, 473), (472, 420, 418, 474), (457, 455, 479, 477), (480, 456, 458, 478), (477, 479, 481, 483), (482, 480, 478, 484), (483, 481, 487, 485), (488, 482, 484, 486), (485, 487, 489, 491), (490, 488, 486, 492), (463, 475, 485, 491), (486, 476, 464, 492), (451, 483, 485, 475), (486, 484, 452, 476), (451, 461, 477, 483), (478, 462, 452, 484), (457, 477, 461, 459), (462, 478, 458, 460), (453, 473, 479, 455), (480, 474, 454, 456), (471, 481, 479, 473), (480, 482, 472, 474), (469, 487, 481, 471), (482, 488, 470, 472), (467, 489, 487, 469), (488, 490, 468, 470), (465, 491, 489, 467), (490, 492, 466, 468), (463, 491, 465), (466, 492, 464), (391, 389, 503, 501), (504, 390, 392, 502), (393, 391, 501, 499), (502, 392, 394, 500), (395, 393, 499, 497), (500, 394, 396, 498), (397, 395, 497, 495), (498, 396, 398, 496), (399, 397, 495, 493), (496, 398, 400, 494), (387, 399, 493, 505), (494, 400, 388, 506), (493, 501, 503, 505), (504, 502, 494, 506), (493, 495, 499, 501), (500, 496, 494, 502), (495, 497, 499), (500, 498, 496), (313, 381, 387, 505), (388, 382, 314, 506), (313, 505, 503, 321), (504, 506, 314, 322), (319, 321, 503, 389), (504, 322, 320, 390)])
_uv = me_suzanne.uv_layers.new(name='UVMap')
_uv.uv.foreach_set('vector', [0.891, 0.5901, 0.8706, 0.5896, 0.8601, 0.5601, 0.9046, 0.5594, 0.8562, 0.8505, 0.8681, 0.8215, 0.8884, 0.822, 0.9006, 0.8532, 0.9046, 0.5594, 0.8601, 0.5601, 0.853, 0.5216, 0.9202, 0.5245, 0.8475, 0.8887, 0.8562, 0.8505, 0.9006, 0.8532, 0.9147, 0.8887, 0.8601, 0.5601, 0.8289, 0.5908, 0.7985, 0.5695, 0.853, 0.5216, 0.7951, 0.8384, 0.8264, 0.8185, 0.8562, 0.8505, 0.8475, 0.8887, 0.8706, 0.5896, 0.8544, 0.6048, 0.8289, 0.5908, 0.8601, 0.5601, 0.8264, 0.8185, 0.8525, 0.8057, 0.8681, 0.8215, 0.8562, 0.8505, 0.8544, 0.6048, 0.8541, 0.6255, 0.8282, 0.6334, 0.8289, 0.5908, 0.8276, 0.776, 0.8532, 0.785, 0.8525, 0.8057, 0.8264, 0.8185, 0.8289, 0.5908, 0.8282, 0.6334, 0.791, 0.6454, 0.7985, 0.5695, 0.791, 0.7622, 0.8276, 0.776, 0.8264, 0.8185, 0.7951, 0.8384, 0.8282, 0.6334, 0.8552, 0.6685, 0.8424, 0.7025, 0.791, 0.6454, 0.8448, 0.7075, 0.8561, 0.742, 0.8276, 0.776, 0.791, 0.7622, 0.8541, 0.6255, 0.8675, 0.6423, 0.8552, 0.6685, 0.8282, 0.6334, 0.8561, 0.742, 0.8673, 0.7688, 0.8532, 0.785, 0.8276, 0.776, 0.8675, 0.6423, 0.8905, 0.6419, 0.9004, 0.667, 0.8552, 0.6685, 0.9012, 0.7456, 0.8902, 0.7702, 0.8673, 0.7688, 0.8561, 0.742, 0.8552, 0.6685, 0.9004, 0.667, 0.9189, 0.6997, 0.8424, 0.7025, 0.9212, 0.7137, 0.9012, 0.7456, 0.8561, 0.742, 0.8448, 0.7075, 0.9004, 0.667, 0.9319, 0.6368, 0.9684, 0.6453, 0.9189, 0.6997, 0.9682, 0.7702, 0.9314, 0.7771, 0.9012, 0.7456, 0.9212, 0.7137, 0.8905, 0.6419, 0.9059, 0.6279, 0.9319, 0.6368, 0.9004, 0.667, 0.9314, 0.7771, 0.905, 0.7849, 0.8902, 0.7702, 0.9012, 0.7456, 0.9059, 0.6279, 0.9062, 0.6057, 0.9337, 0.593, 0.9319, 0.6368, 0.9312, 0.8209, 0.9044, 0.807, 0.905, 0.7849, 0.9314, 0.7771, 0.9319, 0.6368, 0.9337, 0.593, 0.9684, 0.5738, 0.9684, 0.6453, 0.965, 0.8417, 0.9312, 0.8209, 0.9314, 0.7771, 0.9682, 0.7702, 0.9337, 0.593, 0.9046, 0.5594, 0.9202, 0.5245, 0.9684, 0.5738, 0.9147, 0.8887, 0.9006, 0.8532, 0.9312, 0.8209, 0.965, 0.8417, 0.9062, 0.6057, 0.891, 0.5901, 0.9046, 0.5594, 0.9337, 0.593, 0.9006, 0.8532, 0.8884, 0.822, 0.9044, 0.807, 0.9312, 0.8209, 0.891, 0.5901, 0.9062, 0.6057, 0.9024, 0.6079, 0.8896, 0.5933, 0.9006, 0.8047, 0.9044, 0.807, 0.8884, 0.822, 0.8872, 0.8187, 0.9062, 0.6057, 0.9059, 0.6279, 0.8998, 0.6263, 0.9024, 0.6079, 0.8988, 0.7862, 0.905, 0.7849, 0.9044, 0.807, 0.9006, 0.8047, 0.9059, 0.6279, 0.8905, 0.6419, 0.8878, 0.6365, 0.8998, 0.6263, 0.8874, 0.7754, 0.8902, 0.7702, 0.905, 0.7849, 0.8988, 0.7862, 0.8905, 0.6419, 0.8675, 0.6423, 0.8709, 0.6352, 0.8878, 0.6365, 0.8704, 0.776, 0.8673, 0.7688, 0.8902, 0.7702, 0.8874, 0.7754, 0.8675, 0.6423, 0.8541, 0.6255, 0.8599, 0.6239, 0.8709, 0.6352, 0.8589, 0.7868, 0.8532, 0.785, 0.8673, 0.7688, 0.8704, 0.776, 0.8541, 0.6255, 0.8544, 0.6048, 0.8597, 0.6082, 0.8599, 0.6239, 0.8579, 0.8025, 0.8525, 0.8057, 0.8532, 0.785, 0.8589, 0.7868, 0.8544, 0.6048, 0.8706, 0.5896, 0.8717, 0.594, 0.8597, 0.6082, 0.8693, 0.8172, 0.8681, 0.8215, 0.8525, 0.8057, 0.8579, 0.8025, 0.8706, 0.5896, 0.891, 0.5901, 0.8896, 0.5933, 0.8717, 0.594, 0.8872, 0.8187, 0.8884, 0.822, 0.8681, 0.8215, 0.8693, 0.8172, 0.8794, 0.6165, 0.8717, 0.594, 0.8896, 0.5933, 0.8872, 0.8187, 0.8693, 0.8172, 0.878, 0.7951, 0.8597, 0.6082, 0.8717, 0.594, 0.8794, 0.6165, 0.878, 0.7951, 0.8693, 0.8172, 0.8579, 0.8025, 0.8794, 0.6165, 0.8599, 0.6239, 0.8597, 0.6082, 0.8579, 0.8025, 0.8589, 0.7868, 0.878, 0.7951, 0.8794, 0.6165, 0.8709, 0.6352, 0.8599, 0.6239, 0.8589, 0.7868, 0.8704, 0.776, 0.878, 0.7951, 0.8794, 0.6165, 0.8878, 0.6365, 0.8709, 0.6352, 0.8704, 0.776, 0.8874, 0.7754, 0.878, 0.7951, 0.8794, 0.6165, 0.8998, 0.6263, 0.8878, 0.6365, 0.8874, 0.7754, 0.8988, 0.7862, 0.878, 0.7951, 0.8794, 0.6165, 0.9024, 0.6079, 0.8998, 0.6263, 0.8988, 0.7862, 0.9006, 0.8047, 0.878, 0.7951, 0.8794, 0.6165, 0.8896, 0.5933, 0.9024, 0.6079, 0.9006, 0.8047, 0.8872, 0.8187, 0.878, 0.7951, 0.5403, 0.05381, 0.5364, 0.06207, 0.5189, 0.05968, 0.5189, 0.05029, 0.5189, 0.05968, 0.5015, 0.06204, 0.4976, 0.05377, 0.5189, 0.05029, 0.5519, 0.05834, 0.5428, 0.06409, 0.5364, 0.06207, 0.5403, 0.05381, 0.5015, 0.06204, 0.4951, 0.06405, 0.486, 0.05827, 0.4976, 0.05377, 0.5551, 0.0619, 0.5463, 0.07267, 0.5428, 0.06409, 0.5519, 0.05834, 0.4951, 0.06405, 0.4916, 0.07262, 0.4828, 0.06183, 0.486, 0.05827, 0.5638, 0.07659, 0.5483, 0.08489, 0.5463, 0.07267, 0.5551, 0.0619, 0.4916, 0.07262, 0.4895, 0.08486, 0.474, 0.07651, 0.4828, 0.06183, 0.5831, 0.1085, 0.5556, 0.1217, 0.5483, 0.08489, 0.5638, 0.07659, 0.4895, 0.08486, 0.4822, 0.1218, 0.4545, 0.1085, 0.474, 0.07651, 0.6055, 0.1651, 0.6474, 0.2005, 0.6215, 0.2278, 0.5531, 0.2096, 0.4165, 0.2295, 0.3897, 0.2019, 0.432, 0.1656, 0.4853, 0.2101, 0.6474, 0.2005, 0.6764, 0.2332, 0.6648, 0.2532, 0.6215, 0.2278, 0.3727, 0.2564, 0.3603, 0.2359, 0.3897, 0.2019, 0.4165, 0.2295, 0.6764, 0.2332, 0.7153, 0.2654, 0.6839, 0.28, 0.6648, 0.2532, 0.3537, 0.2846, 0.3205, 0.2703, 0.3603, 0.2359, 0.3727, 0.2564, 0.7153, 0.2654, 0.7073, 0.3101, 0.6875, 0.3115, 0.6839, 0.28, 0.3512, 0.3174, 0.3307, 0.3169, 0.3205, 0.2703, 0.3537, 0.2846, 0.7073, 0.3101, 0.6974, 0.3327, 0.6768, 0.3239, 0.6875, 0.3115, 0.3627, 0.3297, 0.342, 0.3397, 0.3307, 0.3169, 0.3512, 0.3174, 0.6974, 0.3327, 0.6628, 0.3725, 0.6391, 0.3573, 0.6768, 0.3239, 0.4028, 0.3621, 0.3793, 0.3787, 0.342, 0.3397, 0.3627, 0.3297, 0.6628, 0.3725, 0.6268, 0.3958, 0.6183, 0.3752, 0.6391, 0.3573, 0.4246, 0.3793, 0.4169, 0.4006, 0.3793, 0.3787, 0.4028, 0.3621, 0.6268, 0.3958, 0.6048, 0.3978, 0.6008, 0.3779, 0.6183, 0.3752, 0.4424, 0.3812, 0.4393, 0.4015, 0.4169, 0.4006, 0.4246, 0.3793, 0.6048, 0.3978, 0.5531, 0.3905, 0.5597, 0.357, 0.6008, 0.3779, 0.4829, 0.3585, 0.4909, 0.3919, 0.4393, 0.4015, 0.4424, 0.3812, 0.5531, 0.3905, 0.5219, 0.386, 0.5211, 0.3439, 0.5597, 0.357, 0.5211, 0.3439, 0.5219, 0.386, 0.4909, 0.3919, 0.4829, 0.3585, 0.5773, 0.3402, 0.5998, 0.3448, 0.6008, 0.3779, 0.5597, 0.357, 0.4424, 0.3812, 0.442, 0.3478, 0.4646, 0.3422, 0.4829, 0.3585, 0.5998, 0.3448, 0.6155, 0.342, 0.6183, 0.3752, 0.6008, 0.3779, 0.4246, 0.3793, 0.426, 0.3456, 0.442, 0.3478, 0.4424, 0.3812, 0.6345, 0.3323, 0.6391, 0.3573, 0.6183, 0.3752, 0.6155, 0.342, 0.4246, 0.3793, 0.4028, 0.3621, 0.4064, 0.3365, 0.426, 0.3456, 0.6624, 0.3128, 0.6768, 0.3239, 0.6391, 0.3573, 0.6345, 0.3323, 0.4028, 0.3621, 0.3627, 0.3297, 0.3771, 0.3177, 0.4064, 0.3365, 0.6684, 0.298, 0.6875, 0.3115, 0.6768, 0.3239, 0.6624, 0.3128, 0.3627, 0.3297, 0.3512, 0.3174, 0.3703, 0.3026, 0.3771, 0.3177, 0.6641, 0.2779, 0.6839, 0.28, 0.6875, 0.3115, 0.6684, 0.298, 0.3512, 0.3174, 0.3537, 0.2846, 0.3741, 0.2818, 0.3703, 0.3026, 0.6392, 0.253, 0.6648, 0.2532, 0.6839, 0.28, 0.6641, 0.2779, 0.3537, 0.2846, 0.3727, 0.2564, 0.3989, 0.2556, 0.3741, 0.2818, 0.614, 0.2427, 0.6215, 0.2278, 0.6648, 0.2532, 0.6392, 0.253, 0.3727, 0.2564, 0.4165, 0.2295, 0.4245, 0.2445, 0.3989, 0.2556, 0.5729, 0.2586, 0.5531, 0.2096, 0.6215, 0.2278, 0.614, 0.2427, 0.4165, 0.2295, 0.4853, 0.2101, 0.4664, 0.2597, 0.4245, 0.2445, 0.5729, 0.2586, 0.5639, 0.272, 0.5198, 0.2489, 0.5531, 0.2096, 0.5198, 0.2489, 0.4759, 0.2731, 0.4664, 0.2597, 0.4853, 0.2101, 0.5773, 0.3402, 0.5597, 0.357, 0.5211, 0.3439, 0.5585, 0.3166, 0.5211, 0.3439, 0.4829, 0.3585, 0.4646, 0.3422, 0.4826, 0.3178, 0.5585, 0.3166, 0.5211, 0.3439, 0.5203, 0.2948, 0.5569, 0.2912, 0.5203, 0.2948, 0.5211, 0.3439, 0.4826, 0.3178, 0.4834, 0.2922, 0.5198, 0.2489, 0.5639, 0.272, 0.5569, 0.2912, 0.5203, 0.2948, 0.4834, 0.2922, 0.4759, 0.2731, 0.5198, 0.2489, 0.5203, 0.2948, 0.5255, 0.06897, 0.5189, 0.0679, 0.5189, 0.05968, 0.5364, 0.06207, 0.5189, 0.05968, 0.5189, 0.0679, 0.5124, 0.06896, 0.5015, 0.06204, 0.5312, 0.07383, 0.5255, 0.06897, 0.5364, 0.06207, 0.5428, 0.06409, 0.5015, 0.06204, 0.5124, 0.06896, 0.5066, 0.07381, 0.4951, 0.06405, 0.531, 0.08743, 0.5312, 0.07383, 0.5428, 0.06409, 0.5463, 0.07267, 0.4951, 0.06405, 0.5066, 0.07381, 0.5068, 0.08742, 0.4916, 0.07262, 0.5556, 0.1217, 0.532, 0.1277, 0.5327, 0.09092, 0.5483, 0.08489, 0.5052, 0.09091, 0.5058, 0.1277, 0.4822, 0.1218, 0.4895, 0.08486, 0.531, 0.08743, 0.5463, 0.07267, 0.5483, 0.08489, 0.5327, 0.09092, 0.4895, 0.08486, 0.4916, 0.07262, 0.5068, 0.08742, 0.5052, 0.09091, 0.5381, 0.1584, 0.519, 0.1517, 0.5189, 0.1284, 0.532, 0.1277, 0.5189, 0.1284, 0.519, 0.1517, 0.4999, 0.1584, 0.5058, 0.1277, 0.5327, 0.09092, 0.532, 0.1277, 0.5189, 0.1284, 0.5189, 0.09395, 0.5189, 0.1284, 0.5058, 0.1277, 0.5052, 0.09091, 0.5189, 0.09395, 0.5189, 0.08518, 0.531, 0.08743, 0.5327, 0.09092, 0.5189, 0.09395, 0.5052, 0.09091, 0.5068, 0.08742, 0.5189, 0.08518, 0.5189, 0.09395, 0.5484, 0.1736, 0.538, 0.176, 0.5352, 0.1668, 0.5381, 0.1584, 0.5028, 0.1669, 0.5001, 0.176, 0.4897, 0.1737, 0.4999, 0.1584, 0.5443, 0.1934, 0.5372, 0.1876, 0.538, 0.176, 0.5484, 0.1736, 0.5001, 0.176, 0.5009, 0.1876, 0.494, 0.1934, 0.4897, 0.1737, 0.5198, 0.2008, 0.5288, 0.1918, 0.5372, 0.1876, 0.5443, 0.1934, 0.5009, 0.1876, 0.5092, 0.1916, 0.5198, 0.2008, 0.494, 0.1934, 0.5176, 0.1906, 0.5191, 0.1854, 0.5288, 0.1918, 0.5198, 0.2008, 0.5092, 0.1916, 0.5191, 0.1854, 0.5176, 0.1906, 0.5198, 0.2008, 0.519, 0.1517, 0.5381, 0.1584, 0.5352, 0.1668, 0.519, 0.159, 0.5028, 0.1669, 0.4999, 0.1584, 0.519, 0.1517, 0.519, 0.159, 0.519, 0.159, 0.5352, 0.1668, 0.5311, 0.1716, 0.519, 0.1656, 0.5069, 0.1717, 0.5028, 0.1669, 0.519, 0.159, 0.519, 0.1656, 0.5191, 0.1854, 0.5191, 0.1795, 0.5282, 0.1863, 0.5288, 0.1918, 0.5098, 0.1863, 0.5191, 0.1795, 0.5191, 0.1854, 0.5092, 0.1916, 0.5288, 0.1918, 0.5282, 0.1863, 0.5335, 0.1842, 0.5372, 0.1876, 0.5045, 0.1842, 0.5098, 0.1863, 0.5092, 0.1916, 0.5009, 0.1876, 0.5372, 0.1876, 0.5335, 0.1842, 0.5334, 0.1767, 0.538, 0.176, 0.5046, 0.1768, 0.5045, 0.1842, 0.5009, 0.1876, 0.5001, 0.176, 0.538, 0.176, 0.5334, 0.1767, 0.5311, 0.1716, 0.5352, 0.1668, 0.5069, 0.1717, 0.5046, 0.1768, 0.5001, 0.176, 0.5028, 0.1669, 0.5191, 0.1795, 0.5334, 0.1767, 0.5335, 0.1842, 0.5282, 0.1863, 0.5045, 0.1842, 0.5046, 0.1768, 0.5191, 0.1795, 0.5098, 0.1863, 0.5191, 0.1795, 0.519, 0.1656, 0.5311, 0.1716, 0.5334, 0.1767, 0.5069, 0.1717, 0.519, 0.1656, 0.5191, 0.1795, 0.5046, 0.1768, 0.5198, 0.2008, 0.5443, 0.1934, 0.5531, 0.2096, 0.5198, 0.2489, 0.4853, 0.2101, 0.494, 0.1934, 0.5198, 0.2008, 0.5198, 0.2489, 0.5443, 0.1934, 0.5484, 0.1736, 0.5616, 0.1678, 0.5531, 0.2096, 0.4764, 0.168, 0.4897, 0.1737, 0.494, 0.1934, 0.4853, 0.2101, 0.5484, 0.1736, 0.5381, 0.1584, 0.5595, 0.1493, 0.5616, 0.1678, 0.4784, 0.1494, 0.4999, 0.1584, 0.4897, 0.1737, 0.4764, 0.168, 0.5381, 0.1584, 0.532, 0.1277, 0.5556, 0.1217, 0.5595, 0.1493, 0.4822, 0.1218, 0.5058, 0.1277, 0.4999, 0.1584, 0.4784, 0.1494, 0.5831, 0.1085, 0.5961, 0.1334, 0.5595, 0.1493, 0.5556, 0.1217, 0.4784, 0.1494, 0.4414, 0.1336, 0.4545, 0.1085, 0.4822, 0.1218, 0.5961, 0.1334, 0.6012, 0.1479, 0.5616, 0.1678, 0.5595, 0.1493, 0.4764, 0.168, 0.4363, 0.1482, 0.4414, 0.1336, 0.4784, 0.1494, 0.6055, 0.1651, 0.5531, 0.2096, 0.5616, 0.1678, 0.6012, 0.1479, 0.4764, 0.168, 0.4853, 0.2101, 0.432, 0.1656, 0.4363, 0.1482, 0.531, 0.08743, 0.5189, 0.08518, 0.5189, 0.08387, 0.5289, 0.08496, 0.5189, 0.08387, 0.5189, 0.08518, 0.5068, 0.08742, 0.5089, 0.08495, 0.5312, 0.07383, 0.531, 0.08743, 0.5289, 0.08496, 0.529, 0.07543, 0.5089, 0.08495, 0.5068, 0.08742, 0.5066, 0.07381, 0.5088, 0.07542, 0.5255, 0.06897, 0.5312, 0.07383, 0.529, 0.07543, 0.5238, 0.07051, 0.5088, 0.07542, 0.5066, 0.07381, 0.5124, 0.06896, 0.5141, 0.0705, 0.5189, 0.0679, 0.5255, 0.06897, 0.5238, 0.07051, 0.5189, 0.06947, 0.5141, 0.0705, 0.5124, 0.06896, 0.5189, 0.0679, 0.5189, 0.06947, 0.5189, 0.06947, 0.5238, 0.07051, 0.5216, 0.07497, 0.5189, 0.07426, 0.5163, 0.07497, 0.5141, 0.0705, 0.5189, 0.06947, 0.5189, 0.07426, 0.5238, 0.07051, 0.529, 0.07543, 0.5242, 0.07669, 0.5216, 0.07497, 0.5136, 0.07668, 0.5088, 0.07542, 0.5141, 0.0705, 0.5163, 0.07497, 0.529, 0.07543, 0.5289, 0.08496, 0.5246, 0.07989, 0.5242, 0.07669, 0.5133, 0.07988, 0.5089, 0.08495, 0.5088, 0.07542, 0.5136, 0.07668, 0.5289, 0.08496, 0.5189, 0.08387, 0.5189, 0.07933, 0.5246, 0.07989, 0.5189, 0.07933, 0.5189, 0.08387, 0.5089, 0.08495, 0.5133, 0.07988, 0.5189, 0.07933, 0.5189, 0.07426, 0.5216, 0.07497, 0.5246, 0.07989, 0.5163, 0.07497, 0.5189, 0.07426, 0.5189, 0.07933, 0.5133, 0.07988, 0.5246, 0.07989, 0.5216, 0.07497, 0.5242, 0.07669, 0.5136, 0.07668, 0.5163, 0.07497, 0.5133, 0.07988, 0.5569, 0.2912, 0.5639, 0.272, 0.5718, 0.2773, 0.5684, 0.2929, 0.4681, 0.2786, 0.4759, 0.2731, 0.4834, 0.2922, 0.472, 0.2943, 0.5585, 0.3166, 0.5569, 0.2912, 0.5684, 0.2929, 0.5731, 0.3114, 0.472, 0.2943, 0.4834, 0.2922, 0.4826, 0.3178, 0.4678, 0.3131, 0.5773, 0.3402, 0.5585, 0.3166, 0.5731, 0.3114, 0.5849, 0.3277, 0.4678, 0.3131, 0.4826, 0.3178, 0.4646, 0.3422, 0.4565, 0.33, 0.5639, 0.272, 0.5729, 0.2586, 0.5807, 0.2666, 0.5718, 0.2773, 0.4587, 0.268, 0.4664, 0.2597, 0.4759, 0.2731, 0.4681, 0.2786, 0.5729, 0.2586, 0.614, 0.2427, 0.6117, 0.2557, 0.5807, 0.2666, 0.4271, 0.2577, 0.4245, 0.2445, 0.4664, 0.2597, 0.4587, 0.268, 0.614, 0.2427, 0.6392, 0.253, 0.6325, 0.2629, 0.6117, 0.2557, 0.4061, 0.2655, 0.3989, 0.2556, 0.4245, 0.2445, 0.4271, 0.2577, 0.6392, 0.253, 0.6641, 0.2779, 0.6537, 0.28, 0.6325, 0.2629, 0.3849, 0.2836, 0.3741, 0.2818, 0.3989, 0.2556, 0.4061, 0.2655, 0.6641, 0.2779, 0.6684, 0.298, 0.6561, 0.2976, 0.6537, 0.28, 0.383, 0.3019, 0.3703, 0.3026, 0.3741, 0.2818, 0.3849, 0.2836, 0.6684, 0.298, 0.6624, 0.3128, 0.6528, 0.3102, 0.6561, 0.2976, 0.3869, 0.3146, 0.3771, 0.3177, 0.3703, 0.3026, 0.383, 0.3019, 0.6624, 0.3128, 0.6345, 0.3323, 0.629, 0.3239, 0.6528, 0.3102, 0.4116, 0.3277, 0.4064, 0.3365, 0.3771, 0.3177, 0.3869, 0.3146, 0.6345, 0.3323, 0.6155, 0.342, 0.6144, 0.332, 0.629, 0.3239, 0.4267, 0.3354, 0.426, 0.3456, 0.4064, 0.3365, 0.4116, 0.3277, 0.6155, 0.342, 0.5998, 0.3448, 0.601, 0.3336, 0.6144, 0.332, 0.4403, 0.3365, 0.442, 0.3478, 0.426, 0.3456, 0.4267, 0.3354, 0.5998, 0.3448, 0.5773, 0.3402, 0.5849, 0.3277, 0.601, 0.3336, 0.4565, 0.33, 0.4646, 0.3422, 0.442, 0.3478, 0.4403, 0.3365, 0.601, 0.3336, 0.5849, 0.3277, 0.5906, 0.3215, 0.6018, 0.3285, 0.4504, 0.3239, 0.4565, 0.33, 0.4403, 0.3365, 0.4394, 0.3313, 0.6144, 0.332, 0.601, 0.3336, 0.6018, 0.3285, 0.6133, 0.3271, 0.4394, 0.3313, 0.4403, 0.3365, 0.4267, 0.3354, 0.4276, 0.3304, 0.629, 0.3239, 0.6144, 0.332, 0.6133, 0.3271, 0.6269, 0.3205, 0.4276, 0.3304, 0.4267, 0.3354, 0.4116, 0.3277, 0.4136, 0.3242, 0.6528, 0.3102, 0.629, 0.3239, 0.6269, 0.3205, 0.6462, 0.3064, 0.4136, 0.3242, 0.4116, 0.3277, 0.3869, 0.3146, 0.3934, 0.3105, 0.6561, 0.2976, 0.6528, 0.3102, 0.6462, 0.3064, 0.6495, 0.2962, 0.3934, 0.3105, 0.3869, 0.3146, 0.383, 0.3019, 0.3897, 0.3002, 0.6537, 0.28, 0.6561, 0.2976, 0.6495, 0.2962, 0.6478, 0.2835, 0.3897, 0.3002, 0.383, 0.3019, 0.3849, 0.2836, 0.391, 0.2871, 0.6325, 0.2629, 0.6537, 0.28, 0.6478, 0.2835, 0.6298, 0.2673, 0.391, 0.2871, 0.3849, 0.2836, 0.4061, 0.2655, 0.4089, 0.27, 0.6117, 0.2557, 0.6325, 0.2629, 0.6298, 0.2673, 0.6126, 0.2616, 0.4089, 0.27, 0.4061, 0.2655, 0.4271, 0.2577, 0.4263, 0.2637, 0.5807, 0.2666, 0.6117, 0.2557, 0.6126, 0.2616, 0.5852, 0.271, 0.4263, 0.2637, 0.4271, 0.2577, 0.4587, 0.268, 0.4544, 0.2726, 0.5718, 0.2773, 0.5807, 0.2666, 0.5852, 0.271, 0.5781, 0.2819, 0.4544, 0.2726, 0.4587, 0.268, 0.4681, 0.2786, 0.4618, 0.2834, 0.5849, 0.3277, 0.5731, 0.3114, 0.5795, 0.3093, 0.5906, 0.3215, 0.4612, 0.3112, 0.4678, 0.3131, 0.4565, 0.33, 0.4504, 0.3239, 0.5731, 0.3114, 0.5684, 0.2929, 0.5775, 0.2938, 0.5795, 0.3093, 0.4628, 0.2954, 0.472, 0.2943, 0.4678, 0.3131, 0.4612, 0.3112, 0.5684, 0.2929, 0.5718, 0.2773, 0.5781, 0.2819, 0.5775, 0.2938, 0.4618, 0.2834, 0.4681, 0.2786, 0.472, 0.2943, 0.4628, 0.2954, 0.5219, 0.386, 0.5531, 0.3905, 0.5532, 0.4331, 0.523, 0.4336, 0.4928, 0.4345, 0.4909, 0.3919, 0.5219, 0.386, 0.523, 0.4336, 0.5531, 0.3905, 0.6048, 0.3978, 0.6098, 0.4315, 0.5532, 0.4331, 0.4359, 0.4357, 0.4393, 0.4015, 0.4909, 0.3919, 0.4928, 0.4345, 0.6048, 0.3978, 0.6268, 0.3958, 0.6482, 0.4193, 0.6098, 0.4315, 0.3965, 0.4254, 0.4169, 0.4006, 0.4393, 0.4015, 0.4359, 0.4357, 0.6268, 0.3958, 0.6628, 0.3725, 0.6921, 0.3883, 0.6482, 0.4193, 0.3503, 0.3962, 0.3793, 0.3787, 0.4169, 0.4006, 0.3965, 0.4254, 0.6628, 0.3725, 0.6974, 0.3327, 0.7263, 0.3418, 0.6921, 0.3883, 0.3128, 0.3506, 0.342, 0.3397, 0.3793, 0.3787, 0.3503, 0.3962, 0.6974, 0.3327, 0.7073, 0.3101, 0.7359, 0.3121, 0.7263, 0.3418, 0.3011, 0.3206, 0.3307, 0.3169, 0.342, 0.3397, 0.3128, 0.3506, 0.7073, 0.3101, 0.7153, 0.2654, 0.7299, 0.2564, 0.7359, 0.3121, 0.3049, 0.2611, 0.3205, 0.2703, 0.3307, 0.3169, 0.3011, 0.3206, 0.7153, 0.2654, 0.6764, 0.2332, 0.6982, 0.2169, 0.7299, 0.2564, 0.3374, 0.2192, 0.3603, 0.2359, 0.3205, 0.2703, 0.3049, 0.2611, 0.6764, 0.2332, 0.6474, 0.2005, 0.6631, 0.1907, 0.6982, 0.2169, 0.3735, 0.1919, 0.3897, 0.2019, 0.3603, 0.2359, 0.3374, 0.2192, 0.6269, 0.01561, 0.6494, 0.02238, 0.6605, 0.07608, 0.6214, 0.04809, 0.3768, 0.0753, 0.3888, 0.02159, 0.4113, 0.01513, 0.4164, 0.04763, 0.5675, 0.000144, 0.6269, 0.01561, 0.6214, 0.04809, 0.5772, 0.0328, 0.4164, 0.04763, 0.4113, 0.01513, 0.4706, 0.000144, 0.4608, 0.03266, 0.5189, 0.02489, 0.5675, 0.000144, 0.5772, 0.0328, 0.5474, 0.04172, 0.4608, 0.03266, 0.4706, 0.000144, 0.5189, 0.02489, 0.4905, 0.04167, 0.5403, 0.05381, 0.5189, 0.05029, 0.5189, 0.02489, 0.5474, 0.04172, 0.5189, 0.02489, 0.5189, 0.05029, 0.4976, 0.05377, 0.4905, 0.04167, 0.5519, 0.05834, 0.5403, 0.05381, 0.5474, 0.04172, 0.5581, 0.05387, 0.4905, 0.04167, 0.4976, 0.05377, 0.486, 0.05827, 0.4798, 0.05378, 0.5551, 0.0619, 0.5519, 0.05834, 0.5581, 0.05387, 0.577, 0.058, 0.4798, 0.05378, 0.486, 0.05827, 0.4828, 0.06183, 0.4609, 0.05785, 0.5638, 0.07659, 0.5551, 0.0619, 0.577, 0.058, 0.6117, 0.07827, 0.4609, 0.05785, 0.4828, 0.06183, 0.474, 0.07651, 0.4259, 0.07799, 0.577, 0.058, 0.5772, 0.0328, 0.6214, 0.04809, 0.6117, 0.07827, 0.4164, 0.04763, 0.4608, 0.03266, 0.4609, 0.05785, 0.4259, 0.07799, 0.577, 0.058, 0.5581, 0.05387, 0.5474, 0.04172, 0.5772, 0.0328, 0.4905, 0.04167, 0.4798, 0.05378, 0.4609, 0.05785, 0.4608, 0.03266, 0.6267, 0.1114, 0.6117, 0.07827, 0.6214, 0.04809, 0.6605, 0.07608, 0.4164, 0.04763, 0.4259, 0.07799, 0.4106, 0.1112, 0.3768, 0.0753, 0.5831, 0.1085, 0.5638, 0.07659, 0.6117, 0.07827, 0.6267, 0.1114, 0.4259, 0.07799, 0.474, 0.07651, 0.4545, 0.1085, 0.4106, 0.1112, 0.5961, 0.1334, 0.6295, 0.1305, 0.6235, 0.1468, 0.6012, 0.1479, 0.4137, 0.1472, 0.4076, 0.1306, 0.4414, 0.1336, 0.4363, 0.1482, 0.5831, 0.1085, 0.6267, 0.1114, 0.6295, 0.1305, 0.5961, 0.1334, 0.4076, 0.1306, 0.4106, 0.1112, 0.4545, 0.1085, 0.4414, 0.1336, 0.6055, 0.1651, 0.6012, 0.1479, 0.6235, 0.1468, 0.6193, 0.1598, 0.4137, 0.1472, 0.4363, 0.1482, 0.432, 0.1656, 0.418, 0.1604, 0.6055, 0.1651, 0.6193, 0.1598, 0.6631, 0.1907, 0.6474, 0.2005, 0.3735, 0.1919, 0.418, 0.1604, 0.432, 0.1656, 0.3897, 0.2019, 0.9459, 0.07957, 0.8862, 0.1218, 0.8491, 0.09973, 0.8918, 0.03692, 0.1831, 0.09213, 0.1413, 0.1125, 0.07896, 0.06072, 0.1423, 0.02147, 0.8918, 0.03692, 0.8491, 0.09973, 0.7885, 0.08083, 0.8056, 0.01079, 0.2464, 0.07651, 0.1831, 0.09213, 0.1423, 0.02147, 0.2326, 0.003484, 0.8056, 0.01079, 0.7885, 0.08083, 0.687, 0.0772, 0.6724, 0.0222, 0.3499, 0.07596, 0.2464, 0.07651, 0.2326, 0.003484, 0.366, 0.02099, 0.6724, 0.0222, 0.687, 0.0772, 0.6605, 0.07608, 0.6494, 0.02238, 0.3768, 0.0753, 0.3499, 0.07596, 0.366, 0.02099, 0.3888, 0.02159, 0.6267, 0.1114, 0.6605, 0.07608, 0.687, 0.0772, 0.6295, 0.1305, 0.3499, 0.07596, 0.3768, 0.0753, 0.4106, 0.1112, 0.4076, 0.1306, 0.7299, 0.2564, 0.6982, 0.2169, 0.7602, 0.1932, 0.789, 0.2333, 0.2716, 0.1939, 0.3374, 0.2192, 0.3049, 0.2611, 0.2413, 0.237, 0.9945, 0.1677, 0.9091, 0.1833, 0.8862, 0.1218, 0.9459, 0.07957, 0.1413, 0.1125, 0.1079, 0.1791, 0.01183, 0.1554, 0.07896, 0.06072, 0.9117, 0.4024, 0.8629, 0.3386, 0.8941, 0.3019, 0.9629, 0.3448, 0.1238, 0.3155, 0.1606, 0.3568, 0.1064, 0.4327, 0.04397, 0.367, 0.9629, 0.3448, 0.8941, 0.3019, 0.9154, 0.2598, 0.9999, 0.2546, 0.09896, 0.267, 0.1238, 0.3155, 0.04397, 0.367, 0.000144, 0.2591, 0.9999, 0.2546, 0.9154, 0.2598, 0.9091, 0.1833, 0.9945, 0.1677, 0.1079, 0.1791, 0.09896, 0.267, 0.000144, 0.2591, 0.01183, 0.1554, 0.7495, 0.3347, 0.7359, 0.3121, 0.7663, 0.3008, 0.7892, 0.3137, 0.2674, 0.3101, 0.3011, 0.3206, 0.2882, 0.3465, 0.243, 0.3256, 0.7892, 0.3137, 0.7663, 0.3008, 0.8153, 0.2764, 0.8462, 0.2934, 0.2131, 0.2852, 0.2674, 0.3101, 0.243, 0.3256, 0.1785, 0.305, 0.8462, 0.2934, 0.8153, 0.2764, 0.845, 0.2564, 0.8735, 0.2659, 0.1797, 0.2633, 0.2131, 0.2852, 0.1785, 0.305, 0.1471, 0.2743, 0.8735, 0.2659, 0.845, 0.2564, 0.8591, 0.2282, 0.887, 0.2338, 0.1628, 0.2317, 0.1797, 0.2633, 0.1471, 0.2743, 0.1315, 0.2376, 0.8424, 0.1952, 0.875, 0.1847, 0.887, 0.2338, 0.8591, 0.2282, 0.1315, 0.2376, 0.1452, 0.1827, 0.1768, 0.1962, 0.1628, 0.2317, 0.9091, 0.1833, 0.9154, 0.2598, 0.887, 0.2338, 0.875, 0.1847, 0.1315, 0.2376, 0.09896, 0.267, 0.1079, 0.1791, 0.1452, 0.1827, 0.9154, 0.2598, 0.8941, 0.3019, 0.8735, 0.2659, 0.887, 0.2338, 0.1471, 0.2743, 0.1238, 0.3155, 0.09896, 0.267, 0.1315, 0.2376, 0.8941, 0.3019, 0.8629, 0.3386, 0.8462, 0.2934, 0.8735, 0.2659, 0.1785, 0.305, 0.1606, 0.3568, 0.1238, 0.3155, 0.1471, 0.2743, 0.8629, 0.3386, 0.7943, 0.3641, 0.7892, 0.3137, 0.8462, 0.2934, 0.243, 0.3256, 0.2398, 0.3826, 0.1606, 0.3568, 0.1785, 0.305, 0.7702, 0.3795, 0.7495, 0.3347, 0.7892, 0.3137, 0.7943, 0.3641, 0.243, 0.3256, 0.2882, 0.3465, 0.2681, 0.3987, 0.2398, 0.3826, 0.8455, 0.45, 0.7943, 0.3641, 0.8629, 0.3386, 0.9117, 0.4024, 0.1606, 0.3568, 0.2398, 0.3826, 0.1853, 0.4841, 0.1064, 0.4327, 0.8159, 0.4454, 0.7706, 0.4443, 0.7557, 0.4186, 0.7702, 0.3795, 0.287, 0.4429, 0.2714, 0.4733, 0.2193, 0.4772, 0.2681, 0.3987, 0.8159, 0.4454, 0.7702, 0.3795, 0.7943, 0.3641, 0.8455, 0.45, 0.2398, 0.3826, 0.2681, 0.3987, 0.2193, 0.4772, 0.1853, 0.4841, 0.8198, 0.4681, 0.8159, 0.4454, 0.8455, 0.45, 0.1853, 0.4841, 0.2193, 0.4772, 0.2159, 0.5036, 0.7359, 0.3121, 0.7299, 0.2564, 0.789, 0.2333, 0.7663, 0.3008, 0.2413, 0.237, 0.3049, 0.2611, 0.3011, 0.3206, 0.2674, 0.3101, 0.789, 0.2333, 0.8096, 0.2339, 0.8153, 0.2764, 0.7663, 0.3008, 0.2131, 0.2852, 0.2192, 0.2374, 0.2413, 0.237, 0.2674, 0.3101, 0.8096, 0.2339, 0.8293, 0.2196, 0.845, 0.2564, 0.8153, 0.2764, 0.1797, 0.2633, 0.1991, 0.2225, 0.2192, 0.2374, 0.2131, 0.2852, 0.8424, 0.1952, 0.8591, 0.2282, 0.845, 0.2564, 0.8293, 0.2196, 0.1797, 0.2633, 0.1628, 0.2317, 0.1768, 0.1962, 0.1991, 0.2225, 0.687, 0.0772, 0.7885, 0.08083, 0.7865, 0.1176, 0.7155, 0.1397, 0.2467, 0.1148, 0.2464, 0.07651, 0.3499, 0.07596, 0.3195, 0.1394, 0.7602, 0.1932, 0.7155, 0.1397, 0.7865, 0.1176, 0.7855, 0.1523, 0.2467, 0.1148, 0.3195, 0.1394, 0.2716, 0.1939, 0.246, 0.151, 0.6982, 0.2169, 0.6631, 0.1907, 0.7155, 0.1397, 0.7602, 0.1932, 0.3195, 0.1394, 0.3735, 0.1919, 0.3374, 0.2192, 0.2716, 0.1939, 0.6631, 0.1907, 0.6235, 0.1468, 0.6295, 0.1305, 0.7155, 0.1397, 0.4076, 0.1306, 0.4137, 0.1472, 0.3735, 0.1919, 0.3195, 0.1394, 0.6295, 0.1305, 0.687, 0.0772, 0.7155, 0.1397, 0.3195, 0.1394, 0.3499, 0.07596, 0.4076, 0.1306, 0.6631, 0.1907, 0.6193, 0.1598, 0.6235, 0.1468, 0.4137, 0.1472, 0.418, 0.1604, 0.3735, 0.1919, 0.8424, 0.1952, 0.8374, 0.1564, 0.8582, 0.1378, 0.875, 0.1847, 0.1717, 0.1323, 0.1966, 0.1552, 0.1768, 0.1962, 0.1452, 0.1827, 0.9091, 0.1833, 0.875, 0.1847, 0.8582, 0.1378, 0.8862, 0.1218, 0.1717, 0.1323, 0.1452, 0.1827, 0.1079, 0.1791, 0.1413, 0.1125, 0.7855, 0.1523, 0.7865, 0.1176, 0.8582, 0.1378, 0.8374, 0.1564, 0.1717, 0.1323, 0.2467, 0.1148, 0.246, 0.151, 0.1966, 0.1552, 0.7885, 0.08083, 0.8491, 0.09973, 0.8582, 0.1378, 0.7865, 0.1176, 0.1717, 0.1323, 0.1831, 0.09213, 0.2464, 0.07651, 0.2467, 0.1148, 0.8862, 0.1218, 0.8582, 0.1378, 0.8491, 0.09973, 0.1831, 0.09213, 0.1717, 0.1323, 0.1413, 0.1125, 0.5062, 0.9049, 0.4324, 0.8949, 0.4388, 0.8702, 0.4911, 0.8817, 0.3159, 0.8682, 0.3216, 0.8932, 0.2472, 0.9012, 0.263, 0.8783, 0.5062, 0.9049, 0.4911, 0.8817, 0.5728, 0.8605, 0.6048, 0.8799, 0.1815, 0.8547, 0.263, 0.8783, 0.2472, 0.9012, 0.1487, 0.8733, 0.6048, 0.8799, 0.5728, 0.8605, 0.5864, 0.794, 0.62, 0.7916, 0.1697, 0.7875, 0.1815, 0.8547, 0.1487, 0.8733, 0.1361, 0.7841, 0.62, 0.7916, 0.5864, 0.794, 0.549, 0.7464, 0.5638, 0.7392, 0.2087, 0.7409, 0.1697, 0.7875, 0.1361, 0.7841, 0.1941, 0.7332, 0.5638, 0.7392, 0.549, 0.7464, 0.5003, 0.7117, 0.5083, 0.6977, 0.2584, 0.7075, 0.2087, 0.7409, 0.1941, 0.7332, 0.2508, 0.6932, 0.5083, 0.6977, 0.5003, 0.7117, 0.4386, 0.6807, 0.4348, 0.6589, 0.321, 0.678, 0.2584, 0.7075, 0.2508, 0.6932, 0.3253, 0.6562, 0.5003, 0.7117, 0.5057, 0.7309, 0.453, 0.7, 0.4386, 0.6807, 0.3061, 0.697, 0.2525, 0.7266, 0.2584, 0.7075, 0.321, 0.678, 0.549, 0.7464, 0.5429, 0.7558, 0.5057, 0.7309, 0.5003, 0.7117, 0.2525, 0.7266, 0.2146, 0.7504, 0.2087, 0.7409, 0.2584, 0.7075, 0.5864, 0.794, 0.5681, 0.7874, 0.5429, 0.7558, 0.549, 0.7464, 0.2146, 0.7504, 0.1883, 0.7814, 0.1697, 0.7875, 0.2087, 0.7409, 0.5728, 0.8605, 0.5555, 0.8264, 0.5681, 0.7874, 0.5864, 0.794, 0.1883, 0.7814, 0.1998, 0.8209, 0.1815, 0.8547, 0.1697, 0.7875, 0.4911, 0.8817, 0.5012, 0.8444, 0.5555, 0.8264, 0.5728, 0.8605, 0.1998, 0.8209, 0.2538, 0.8405, 0.263, 0.8783, 0.1815, 0.8547, 0.4911, 0.8817, 0.4388, 0.8702, 0.4578, 0.84, 0.5012, 0.8444, 0.2976, 0.8374, 0.3159, 0.8682, 0.263, 0.8783, 0.2538, 0.8405, 0.7602, 0.1932, 0.7855, 0.1523, 0.796, 0.177, 0.7832, 0.1874, 0.2336, 0.1756, 0.246, 0.151, 0.2716, 0.1939, 0.247, 0.1871, 0.391, 0.6119, 0.4348, 0.6589, 0.4386, 0.6807, 0.3948, 0.6861, 0.321, 0.678, 0.3253, 0.6562, 0.3699, 0.6102, 0.3648, 0.6844, 0.789, 0.2333, 0.7602, 0.1932, 0.7832, 0.1874, 0.8096, 0.2339, 0.247, 0.1871, 0.2716, 0.1939, 0.2413, 0.237, 0.2192, 0.2374, 0.3917, 0.8621, 0.4016, 0.8415, 0.4388, 0.8702, 0.4324, 0.8949, 0.3159, 0.8682, 0.354, 0.8403, 0.3634, 0.8613, 0.3216, 0.8932, 0.4386, 0.6807, 0.453, 0.7, 0.435, 0.7183, 0.3948, 0.6861, 0.3237, 0.7157, 0.3061, 0.697, 0.321, 0.678, 0.3648, 0.6844, 0.4337, 0.7297, 0.3847, 0.7103, 0.3948, 0.6861, 0.435, 0.7183, 0.3648, 0.6844, 0.3744, 0.709, 0.3247, 0.7272, 0.3237, 0.7157, 0.411, 0.7477, 0.3847, 0.7103, 0.4337, 0.7297, 0.4278, 0.7428, 0.3247, 0.7272, 0.3744, 0.709, 0.347, 0.7458, 0.3303, 0.7405, 0.4181, 0.7849, 0.3847, 0.7954, 0.3847, 0.7103, 0.411, 0.7477, 0.3744, 0.709, 0.3723, 0.7945, 0.339, 0.7831, 0.347, 0.7458, 0.4016, 0.8415, 0.3847, 0.7954, 0.4181, 0.7849, 0.4313, 0.8175, 0.339, 0.7831, 0.3723, 0.7945, 0.354, 0.8403, 0.3248, 0.8155, 0.4388, 0.8702, 0.4016, 0.8415, 0.4313, 0.8175, 0.4578, 0.84, 0.3248, 0.8155, 0.354, 0.8403, 0.3159, 0.8682, 0.2976, 0.8374, 0.8096, 0.2339, 0.8163, 0.2031, 0.8251, 0.2098, 0.8293, 0.2196, 0.1998, 0.2148, 0.2098, 0.2062, 0.2192, 0.2374, 0.1991, 0.2225, 0.8096, 0.2339, 0.7832, 0.1874, 0.8022, 0.1846, 0.8163, 0.2031, 0.2265, 0.1831, 0.247, 0.1871, 0.2192, 0.2374, 0.2098, 0.2062, 0.7832, 0.1874, 0.796, 0.177, 0.8022, 0.1846, 0.2265, 0.1831, 0.2336, 0.1756, 0.247, 0.1871, 0.4578, 0.84, 0.4313, 0.8175, 0.4485, 0.8046, 0.4734, 0.8247, 0.3079, 0.802, 0.3248, 0.8155, 0.2976, 0.8374, 0.2824, 0.8215, 0.4313, 0.8175, 0.4181, 0.7849, 0.4359, 0.7796, 0.4485, 0.8046, 0.3212, 0.7772, 0.339, 0.7831, 0.3248, 0.8155, 0.3079, 0.802, 0.4181, 0.7849, 0.411, 0.7477, 0.4237, 0.7542, 0.4359, 0.7796, 0.3341, 0.752, 0.347, 0.7458, 0.339, 0.7831, 0.3212, 0.7772, 0.411, 0.7477, 0.4278, 0.7428, 0.4379, 0.7498, 0.4237, 0.7542, 0.3199, 0.7473, 0.3303, 0.7405, 0.347, 0.7458, 0.3341, 0.752, 0.4278, 0.7428, 0.4337, 0.7297, 0.4454, 0.732, 0.4379, 0.7498, 0.3129, 0.7292, 0.3247, 0.7272, 0.3303, 0.7405, 0.3199, 0.7473, 0.4337, 0.7297, 0.435, 0.7183, 0.441, 0.7244, 0.4454, 0.732, 0.3175, 0.7217, 0.3237, 0.7157, 0.3247, 0.7272, 0.3129, 0.7292, 0.435, 0.7183, 0.453, 0.7, 0.4553, 0.7137, 0.441, 0.7244, 0.3035, 0.7107, 0.3061, 0.697, 0.3237, 0.7157, 0.3175, 0.7217, 0.5012, 0.8444, 0.4578, 0.84, 0.4734, 0.8247, 0.5125, 0.8288, 0.2824, 0.8215, 0.2976, 0.8374, 0.2538, 0.8405, 0.243, 0.8246, 0.5555, 0.8264, 0.5012, 0.8444, 0.5125, 0.8288, 0.5509, 0.8118, 0.243, 0.8246, 0.2538, 0.8405, 0.1998, 0.8209, 0.2048, 0.8064, 0.5681, 0.7874, 0.5555, 0.8264, 0.5509, 0.8118, 0.5521, 0.7877, 0.2048, 0.8064, 0.1998, 0.8209, 0.1883, 0.7814, 0.2043, 0.7822, 0.5429, 0.7558, 0.5681, 0.7874, 0.5521, 0.7877, 0.5394, 0.7645, 0.2043, 0.7822, 0.1883, 0.7814, 0.2146, 0.7504, 0.2178, 0.7593, 0.5057, 0.7309, 0.5429, 0.7558, 0.5394, 0.7645, 0.5084, 0.7431, 0.2178, 0.7593, 0.2146, 0.7504, 0.2525, 0.7266, 0.2494, 0.7387, 0.453, 0.7, 0.5057, 0.7309, 0.5084, 0.7431, 0.4553, 0.7137, 0.2494, 0.7387, 0.2525, 0.7266, 0.3061, 0.697, 0.3035, 0.7107, 0.4379, 0.7498, 0.4454, 0.732, 0.4708, 0.7484, 0.4548, 0.7617, 0.287, 0.745, 0.3129, 0.7292, 0.3199, 0.7473, 0.3027, 0.7587, 0.4548, 0.7617, 0.4708, 0.7484, 0.4889, 0.7705, 0.4754, 0.7839, 0.2683, 0.7667, 0.287, 0.745, 0.3027, 0.7587, 0.2814, 0.7805, 0.4754, 0.7839, 0.4889, 0.7705, 0.5037, 0.7876, 0.4945, 0.8025, 0.253, 0.7834, 0.2683, 0.7667, 0.2814, 0.7805, 0.2618, 0.7986, 0.4945, 0.8025, 0.5037, 0.7876, 0.5186, 0.7916, 0.5168, 0.8073, 0.2379, 0.787, 0.253, 0.7834, 0.2618, 0.7986, 0.2392, 0.8029, 0.5125, 0.8288, 0.4734, 0.8247, 0.4945, 0.8025, 0.5168, 0.8073, 0.2618, 0.7986, 0.2824, 0.8215, 0.243, 0.8246, 0.2392, 0.8029, 0.4485, 0.8046, 0.4754, 0.7839, 0.4945, 0.8025, 0.4734, 0.8247, 0.2618, 0.7986, 0.2814, 0.7805, 0.3079, 0.802, 0.2824, 0.8215, 0.4485, 0.8046, 0.4359, 0.7796, 0.4548, 0.7617, 0.4754, 0.7839, 0.3027, 0.7587, 0.3212, 0.7772, 0.3079, 0.802, 0.2814, 0.7805, 0.4379, 0.7498, 0.4548, 0.7617, 0.4359, 0.7796, 0.4237, 0.7542, 0.3212, 0.7772, 0.3027, 0.7587, 0.3199, 0.7473, 0.3341, 0.752, 0.441, 0.7244, 0.4553, 0.7137, 0.4708, 0.7484, 0.4454, 0.732, 0.287, 0.745, 0.3035, 0.7107, 0.3175, 0.7217, 0.3129, 0.7292, 0.5084, 0.7431, 0.4889, 0.7705, 0.4708, 0.7484, 0.4553, 0.7137, 0.287, 0.745, 0.2683, 0.7667, 0.2494, 0.7387, 0.3035, 0.7107, 0.5394, 0.7645, 0.5037, 0.7876, 0.4889, 0.7705, 0.5084, 0.7431, 0.2683, 0.7667, 0.253, 0.7834, 0.2178, 0.7593, 0.2494, 0.7387, 0.5521, 0.7877, 0.5186, 0.7916, 0.5037, 0.7876, 0.5394, 0.7645, 0.253, 0.7834, 0.2379, 0.787, 0.2043, 0.7822, 0.2178, 0.7593, 0.5509, 0.8118, 0.5168, 0.8073, 0.5186, 0.7916, 0.5521, 0.7877, 0.2379, 0.787, 0.2392, 0.8029, 0.2048, 0.8064, 0.2043, 0.7822, 0.5125, 0.8288, 0.5168, 0.8073, 0.5509, 0.8118, 0.2048, 0.8064, 0.2392, 0.8029, 0.243, 0.8246, 0.5083, 0.6977, 0.4348, 0.6589, 0.4841, 0.6288, 0.5434, 0.6835, 0.2769, 0.6251, 0.3253, 0.6562, 0.2508, 0.6932, 0.2161, 0.6781, 0.5638, 0.7392, 0.5083, 0.6977, 0.5434, 0.6835, 0.5811, 0.7269, 0.2161, 0.6781, 0.2508, 0.6932, 0.1941, 0.7332, 0.1772, 0.7204, 0.62, 0.7916, 0.5638, 0.7392, 0.5811, 0.7269, 0.6167, 0.76, 0.1772, 0.7204, 0.1941, 0.7332, 0.1361, 0.7841, 0.1404, 0.7524, 0.7075, 0.7599, 0.62, 0.7916, 0.6167, 0.76, 0.6606, 0.7412, 0.1404, 0.7524, 0.1361, 0.7841, 0.04953, 0.7488, 0.09704, 0.7321, 0.7455, 0.6521, 0.7075, 0.7599, 0.6606, 0.7412, 0.6773, 0.6704, 0.09704, 0.7321, 0.04953, 0.7488, 0.01941, 0.6397, 0.08356, 0.662, 0.7408, 0.5724, 0.7455, 0.6521, 0.6773, 0.6704, 0.6714, 0.5927, 0.08356, 0.662, 0.01941, 0.6397, 0.03366, 0.5644, 0.09282, 0.5899, 0.6773, 0.6704, 0.5434, 0.6835, 0.4841, 0.6288, 0.6714, 0.5927, 0.2769, 0.6251, 0.2161, 0.6781, 0.08356, 0.662, 0.09282, 0.5899, 0.6773, 0.6704, 0.6606, 0.7412, 0.5811, 0.7269, 0.5434, 0.6835, 0.1772, 0.7204, 0.09704, 0.7321, 0.08356, 0.662, 0.2161, 0.6781, 0.6606, 0.7412, 0.6167, 0.76, 0.5811, 0.7269, 0.1772, 0.7204, 0.1404, 0.7524, 0.09704, 0.7321, 0.8424, 0.1952, 0.8293, 0.2196, 0.8346, 0.2069, 0.8347, 0.207, 0.03366, 0.5644, 0.05122, 0.5227, 0.145, 0.5626, 0.09282, 0.5899, 0.6204, 0.5657, 0.6714, 0.5927, 0.4841, 0.6288, 0.4981, 0.5523, 0.2769, 0.6251, 0.09282, 0.5899, 0.145, 0.5626, 0.2642, 0.5501, 0.391, 0.6119, 0.4981, 0.5523, 0.4841, 0.6288, 0.4348, 0.6589, 0.2769, 0.6251, 0.2642, 0.5501, 0.3699, 0.6102, 0.3253, 0.6562])
me_suzanne.materials.append(mat_blue)
me_suzanne.use_remesh_fix_poles = True
me_suzanne.use_remesh_preserve_attributes = False
me_suzanne.update()
me_cone = bpy.data.meshes.new('Cone')
me_cone.from_pydata([(-1.513e-08, -0.0303, -0.4394), (0.09755, -0.0303, -0.4298), (0.1913, -0.0303, -0.4013), (0.2778, -0.0303, -0.3551), (0.3536, -0.0303, -0.2929), (0.4157, -0.0303, -0.2172), (0.4619, -0.0303, -0.1307), (0.4904, -0.0303, -0.03694), (0.5, -0.0303, 0.06061), (0.4904, -0.0303, 0.1582), (0.4619, -0.0303, 0.2519), (0.4157, -0.0303, 0.3384), (0.3536, -0.0303, 0.4142), (0.2778, -0.0303, 0.4763), (0.1913, -0.0303, 0.5225), (0.09755, -0.0303, 0.551), (-5.884e-08, -0.0303, 0.5606), (-0.09755, -0.0303, 0.551), (-0.1913, -0.0303, 0.5225), (-0.2778, -0.0303, 0.4763), (-0.3536, -0.0303, 0.4142), (-0.4157, -0.0303, 0.3384), (-0.4619, -0.0303, 0.2519), (-0.4904, -0.0303, 0.1582), (-0.5, -0.0303, 0.06061), (-0.4904, -0.0303, -0.03694), (-0.4619, -0.0303, -0.1307), (-0.4157, -0.0303, -0.2172), (-0.3536, -0.0303, -0.2929), (-0.2778, -0.0303, -0.3551), (-0.1913, -0.0303, -0.4013), (-0.09755, -0.0303, -0.4298), (-1.513e-08, 0.9697, 0.06061)], [], [(0, 32, 1), (1, 32, 2), (2, 32, 3), (3, 32, 4), (4, 32, 5), (5, 32, 6), (6, 32, 7), (7, 32, 8), (8, 32, 9), (9, 32, 10), (10, 32, 11), (11, 32, 12), (12, 32, 13), (13, 32, 14), (14, 32, 15), (15, 32, 16), (16, 32, 17), (17, 32, 18), (18, 32, 19), (19, 32, 20), (20, 32, 21), (21, 32, 22), (22, 32, 23), (23, 32, 24), (24, 32, 25), (25, 32, 26), (26, 32, 27), (27, 32, 28), (28, 32, 29), (29, 32, 30), (0, 1, 2, 3, 4, 5, 6, 7, 8, 9, 10, 11, 12, 13, 14, 15, 16, 17, 18, 19, 20, 21, 22, 23, 24, 25, 26, 27, 28, 29, 30, 31), (30, 32, 31), (31, 32, 0)])
_uv = me_cone.uv_layers.new(name='UVMap')
_uv.uv.foreach_set('vector', [0.25, 0.49, 0.25, 0.25, 0.2968, 0.4854, 0.2968, 0.4854, 0.25, 0.25, 0.3418, 0.4717, 0.3418, 0.4717, 0.25, 0.25, 0.3833, 0.4496, 0.3833, 0.4496, 0.25, 0.25, 0.4197, 0.4197, 0.4197, 0.4197, 0.25, 0.25, 0.4496, 0.3833, 0.4496, 0.3833, 0.25, 0.25, 0.4717, 0.3418, 0.4717, 0.3418, 0.25, 0.25, 0.4854, 0.2968, 0.4854, 0.2968, 0.25, 0.25, 0.49, 0.25, 0.49, 0.25, 0.25, 0.25, 0.4854, 0.2032, 0.4854, 0.2032, 0.25, 0.25, 0.4717, 0.1582, 0.4717, 0.1582, 0.25, 0.25, 0.4496, 0.1167, 0.4496, 0.1167, 0.25, 0.25, 0.4197, 0.08029, 0.4197, 0.08029, 0.25, 0.25, 0.3833, 0.05045, 0.3833, 0.05045, 0.25, 0.25, 0.3418, 0.02827, 0.3418, 0.02827, 0.25, 0.25, 0.2968, 0.01461, 0.2968, 0.01461, 0.25, 0.25, 0.25, 0.01, 0.25, 0.01, 0.25, 0.25, 0.2032, 0.01461, 0.2032, 0.01461, 0.25, 0.25, 0.1582, 0.02827, 0.1582, 0.02827, 0.25, 0.25, 0.1167, 0.05045, 0.1167, 0.05045, 0.25, 0.25, 0.08029, 0.08029, 0.08029, 0.08029, 0.25, 0.25, 0.05045, 0.1167, 0.05045, 0.1167, 0.25, 0.25, 0.02827, 0.1582, 0.02827, 0.1582, 0.25, 0.25, 0.01461, 0.2032, 0.01461, 0.2032, 0.25, 0.25, 0.01, 0.25, 0.01, 0.25, 0.25, 0.25, 0.01461, 0.2968, 0.01461, 0.2968, 0.25, 0.25, 0.02827, 0.3418, 0.02827, 0.3418, 0.25, 0.25, 0.05045, 0.3833, 0.05045, 0.3833, 0.25, 0.25, 0.08029, 0.4197, 0.08029, 0.4197, 0.25, 0.25, 0.1167, 0.4496, 0.1167, 0.4496, 0.25, 0.25, 0.1582, 0.4717, 0.75, 0.49, 0.7968, 0.4854, 0.8418, 0.4717, 0.8833, 0.4496, 0.9197, 0.4197, 0.9496, 0.3833, 0.9717, 0.3418, 0.9854, 0.2968, 0.99, 0.25, 0.9854, 0.2032, 0.9717, 0.1582, 0.9496, 0.1167, 0.9197, 0.08029, 0.8833, 0.05045, 0.8418, 0.02827, 0.7968, 0.01461, 0.75, 0.01, 0.7032, 0.01461, 0.6582, 0.02827, 0.6167, 0.05045, 0.5803, 0.08029, 0.5504, 0.1167, 0.5283, 0.1582, 0.5146, 0.2032, 0.51, 0.25, 0.5146, 0.2968, 0.5283, 0.3418, 0.5504, 0.3833, 0.5803, 0.4197, 0.6167, 0.4496, 0.6582, 0.4717, 0.7032, 0.4854, 0.1582, 0.4717, 0.25, 0.25, 0.2032, 0.4854, 0.2032, 0.4854, 0.25, 0.25, 0.25, 0.49])
me_cone.materials.append(mat_yellow)
me_cone.use_remesh_fix_poles = True
me_cone.use_remesh_preserve_attributes = False
me_cone.update()

# ---- objects
ob_light = bpy.data.objects.new('Light', light_light)
ob_camera = bpy.data.objects.new('Camera', cam_camera)
ob_example_1 = bpy.data.objects.new('Example_1', me_suzanne)
ob_example_2 = bpy.data.objects.new('Example_2', me_suzanne)
ob_bullet = bpy.data.objects.new('Bullet', me_cone)

# ---- transforms, parenting, visibility, modifiers, constraints
ob_light.location = (4.076, 1.005, 5.904)
ob_light.rotation_euler = (0.6503, 0.05522, 1.866)
ob_light.lock_rotations_4d = False
ob_light.empty_display_type = 'ARROWS'
ob_light.color = (0.0, 0.0, 0.0, 0.0)
ob_light.lineart.crease_threshold = 0.0
ob_camera.location = (0.0, -16.0, 8.0)
ob_camera.rotation_euler = (1.178, 0.0, 0.0)
ob_camera.lock_rotations_4d = False
ob_camera.empty_display_type = 'ARROWS'
ob_camera.color = (0.0, 0.0, 0.0, 0.0)
ob_camera.display_type = 'WIRE'
ob_camera.lineart.crease_threshold = 0.0
ob_example_1.location = (-3.0, 0.0, 0.0)
ob_example_2.location = (3.0, 0.0, 0.0)
ob_bullet.location = (0.0, 0.0, 0.0)

# ---- collection membership
col_game.objects.link(ob_light)
col_game.objects.link(ob_camera)
col_game.objects.link(ob_example_1)
col_game.objects.link(ob_example_2)
col_hidden.objects.link(ob_bullet)

# ---- scene / render settings (as saved in the file)
scene.camera = ob_camera
scene.frame_start = 1; scene.frame_end = 250; scene.frame_set(1)
scene.render.engine = 'BLENDER_EEVEE_NEXT'
scene.cycles.use_denoising = False
scene.cycles.sampling_pattern = 'TABULATED_SOBOL'
scene.cycles.use_light_tree = False
scene.view_settings.view_transform = 'Filmic'
bpy.context.view_layer.update()
